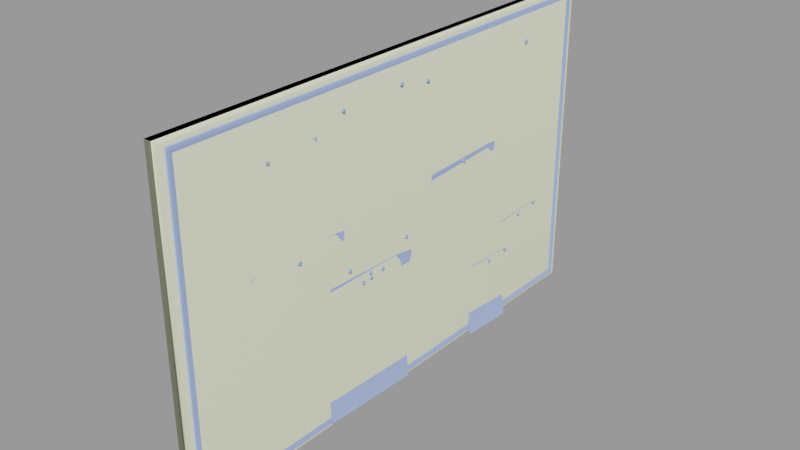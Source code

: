 # Source: memoboard.blend  (saved by Blender 2.93.21; exported with 4.5.12 LTS)
import bpy
from mathutils import Matrix  # noqa: F401  (used for matrix-valued properties, if any)

bpy.ops.wm.read_factory_settings(use_empty=True)
scene = bpy.context.scene
scene.name = 'memoboard.qc'

# ---- collections
col_memoboard = bpy.data.collections.new('memoboard'); scene.collection.children.link(col_memoboard)

# ---- materials (node trees are filled in below, after node groups)
mat_memoboard = bpy.data.materials.new('memoboard')
mat_memoboard.use_transparent_shadow = False
mat_memoboard.diffuse_color = (0.4059, 0.5273, 0.9487, 1.0)
mat_phy = bpy.data.materials.new('  phy')
mat_phy.use_transparent_shadow = False
mat_phy.diffuse_color = (0.9457, 0.9965, 0.6995, 1.0)

# ---- material node trees

# ---- meshes
me_memoboard = bpy.data.meshes.new('memoboard')
me_memoboard.from_pydata([(2.687, 20.39, -14.44), (2.687, 21.0, -14.19), (2.687, 20.55, -14.02), (2.687, 20.85, -14.61), (2.125, -39.88, -25.0), (2.5, 39.86, -24.73), (2.5, -39.61, -24.73), (2.125, 40.12, -25.0), (-2e-06, 40.12, -25.0), (2e-06, -39.88, -25.0), (2.222, -0.7784, 20.84), (2.687, -0.7425, 20.77), (2.687, -1.201, 20.93), (2.222, -1.129, 20.96), (1.688, -1.129, 20.96), (1.688, -0.7784, 20.84), (2.562, -25.16, 17.76), (2.562, -25.41, 18.37), (2.562, -25.6, 17.96), (2.562, -24.97, 18.16), (2.097, -25.52, 17.99), (2.097, -25.38, 18.29), (1.563, -25.38, 18.29), (1.563, -25.52, 17.99), (2.097, -25.05, 18.13), (2.097, -25.19, 17.83), (1.563, -25.19, 17.83), (1.563, -25.05, 18.13), (2.687, -9.296, -5.272), (2.687, -8.704, -4.978), (2.687, -9.168, -4.841), (2.687, -8.832, -5.409), (2.222, -9.225, -5.234), (2.222, -9.13, -4.911), (1.688, -9.13, -4.911), (1.688, -9.225, -5.234), (1.688, -8.775, -5.016), (2.222, -8.87, -5.339), (1.688, -8.87, -5.339), (2.222, -8.775, -5.016), (2.5, 39.17, 24.05), (2.5, -38.92, 24.05), (1.75, -37.65, 22.77), (2.5, -39.61, 24.73), (2.5, 39.86, 24.73), (2.5, 39.17, -24.05), (2.5, -38.92, -24.05), (1.75, -37.65, -22.78), (1.75, 37.9, 22.78), (1.75, 37.9, -22.77), (2.687, -7.888, -4.242), (2.687, -7.237, -4.133), (2.687, -7.64, -3.866), (2.687, -7.485, -4.509), (1.688, -7.624, -3.945), (2.222, -7.316, -4.149), (1.688, -7.316, -4.149), (2.222, -7.624, -3.945), (2.222, -0.6717, 21.16), (2.687, -1.058, 21.35), (2.687, -0.5997, 21.2), (2.222, -1.022, 21.28), (1.688, -0.6717, 21.16), (1.688, -1.022, 21.28), (1.688, -7.501, -4.43), (2.222, -7.809, -4.226), (1.688, -7.809, -4.226), (2.222, -7.501, -4.43), (2.687, -5.33, -4.673), (2.687, -4.67, -4.702), (2.687, -5.009, -4.357), (2.687, -4.991, -5.018), (1.688, -5.01, -4.438), (2.222, -4.751, -4.702), (1.688, -4.751, -4.702), (2.222, -5.01, -4.438), (2.222, -4.99, -4.937), (1.688, -4.99, -4.937), (2.109, 33.61, -20.33), (2.109, 33.5, -17.34), (2.109, 32.59, -17.38), (2.109, 32.34, -10.17), (2.109, 33.25, -10.14), (2.594, 33.15, -8.443), (2.391, 32.3, -8.42), (2.406, 23.89, -8.697), (2.109, 23.95, -10.46), (2.109, 24.23, -17.49), (2.109, 24.3, -20.66), (2.109, 32.7, -20.37), (2.484, -0.1432, 21.97), (1.938, -1.483, 21.98), (1.938, 0.05174, 20.92), (1.938, 0.7821, 0.008758), (1.938, -13.0, 21.58), (1.938, -12.14, -3.031), (1.938, 0.1568, -2.601), (2.156, 0.8724, -2.482), (2.156, -19.87, 18.96), (2.281, -33.37, 19.67), (2.063, -33.42, 18.68), (2.063, -19.93, 17.97), (1.984, -20.04, 15.81), (1.984, -33.54, 16.52), (1.984, -20.71, 2.954), (1.984, -34.21, 3.661), (1.984, -34.49, -1.675), (1.984, -20.99, -2.383), (1.984, -19.51, -2.46), (1.984, -19.23, 2.876), (1.984, -17.89, -2.545), (1.984, -17.61, 2.791), (1.984, -16.93, 15.65), (1.984, -18.56, 15.73), (2.359, -16.86, 17.72), (2.125, -18.44, 17.9), (2.469, -16.85, 18.68), (2.266, -18.36, 18.85), (2.222, -5.249, -4.673), (1.688, -5.249, -4.673), (2.687, 12.98, 5.39), (2.687, 13.64, 5.36), (2.687, 13.3, 5.705), (2.687, 13.32, 5.045), (2.687, 4.356, 19.89), (2.687, 4.957, 20.17), (2.687, 4.498, 20.32), (2.687, 4.814, 19.74), (2.222, 4.428, 19.93), (2.222, 4.534, 20.25), (1.688, 4.534, 20.25), (1.688, 4.428, 19.93), (2.222, 4.778, 19.81), (1.688, 4.778, 19.81), (2.687, -7.696, -5.142), (2.687, -7.054, -4.983), (2.687, -7.477, -4.749), (2.687, -7.273, -5.376), (1.688, -7.455, -4.826), (2.222, -7.132, -5.005), (1.688, -7.132, -5.005), (2.222, -7.455, -4.826), (2.222, -7.295, -5.299), (2.222, -7.618, -5.12), (1.688, -7.618, -5.12), (1.688, -7.295, -5.299), (2.687, -11.96, -2.339), (2.687, -11.36, -2.066), (2.687, -11.82, -1.912), (2.687, -11.5, -2.492), (2.222, -11.54, -2.42), (2.222, -11.89, -2.303), (1.688, -11.89, -2.303), (1.688, -11.54, -2.42), (2.687, 27.89, 19.47), (2.687, 28.24, 20.03), (2.687, 27.77, 19.9), (2.687, 28.36, 19.6), (2.222, 27.93, 19.54), (2.222, 27.84, 19.86), (1.688, 27.84, 19.86), (1.688, 27.93, 19.54), (1.688, 28.29, 19.64), (2.222, 28.29, 19.64), (2.687, -12.45, 20.6), (2.687, -11.85, 20.87), (2.687, -12.3, 21.02), (2.687, -11.99, 20.44), (2.222, -12.02, 20.51), (2.222, -12.37, 20.63), (1.688, -12.37, 20.63), (1.688, -12.02, 20.51), (2.687, -21.23, 2.809), (2.687, -20.62, 3.061), (2.687, -21.07, 3.23), (2.687, -20.78, 2.64), (2.222, -21.16, 2.842), (2.222, -21.04, 3.157), (1.688, -21.04, 3.157), (1.688, -21.16, 2.842), (2.222, -20.69, 3.028), (1.688, -20.69, 3.028), (2.222, -20.81, 2.713), (1.688, -20.81, 2.713), (2.687, 28.08, -9.191), (2.687, 28.69, -8.939), (2.687, 28.24, -8.77), (2.687, 28.53, -9.36), (2.222, 28.5, -9.287), (2.222, 28.15, -9.158), (1.688, 28.15, -9.158), (1.688, 28.5, -9.287), (2.687, 0.3035, -2.018), (2.687, -0.01228, -1.438), (2.687, -0.1551, -1.864), (2.687, 0.4463, -1.591), (1.688, 13.3, 5.625), (2.222, 13.56, 5.361), (1.688, 13.56, 5.361), (2.222, 13.3, 5.625), (2.39, -1.893, -3.876), (2.515, -15.4, -3.404), (2.296, -15.43, -4.394), (2.218, 0.6555, -20.01), (2.218, -2.003, -7.03), (2.218, -2.452, -19.9), (2.656, 0.469, -25.35), (2.656, -2.638, -25.24), (2.656, -16.15, -24.77), (2.218, -15.96, -19.43), (2.218, -15.51, -6.558), (2.296, -1.927, -4.866), (2.703, 1.133, -4.106), (2.593, 1.146, -5.067), (2.218, 1.105, -7.138), (2.222, 13.32, 5.125), (1.688, 13.32, 5.125), (2.222, 13.06, 5.389), (1.688, 13.06, 5.389), (2.222, 28.27, -8.843), (1.688, 28.27, -8.843), (2.222, 28.62, -8.972), (1.688, 28.62, -8.972), (2.222, 0.2676, -1.946), (2.222, -0.08305, -1.828), (1.688, -0.08305, -1.828), (1.688, 0.2676, -1.946), (2.222, 20.47, -14.41), (2.222, 20.58, -14.09), (1.688, 20.58, -14.09), (1.688, 20.47, -14.41), (2.222, 20.81, -14.54), (1.688, 20.81, -14.54), (-2e-06, 40.12, 25.0), (2.125, 40.12, 25.0), (2.222, 4.885, 20.13), (1.688, 4.885, 20.13), (2.109, -13.57, -11.67), (2.109, -24.18, -17.25), (2.109, -13.38, -17.01), (2.109, -24.3, -11.41), (2.109, -14.02, 1.201), (2.109, -24.82, 1.149), (2.25, -14.1, 3.365), (2.188, -24.89, 3.314), (2.109, -28.5, -11.88), (2.109, -28.38, -17.53), (2.109, -29.01, 0.6777), (2.188, -29.09, 2.842), (2.406, -29.12, 3.832), (2.281, -24.93, 4.304), (2.391, -14.1, 4.325), (2.594, -12.58, 4.285), (2.484, -12.5, 3.327), (2.109, -12.4, 1.258), (2.109, -11.95, -11.61), (2.109, -11.76, -16.95), (2.391, 24.24, -22.92), (2.953, 15.69, -25.47), (2.953, 24.08, -25.91), (2.391, 15.9, -22.31), (2.109, 24.62, -15.72), (2.109, 16.23, -15.28), (2.406, 16.32, -13.51), (2.391, 24.72, -13.97), (2.594, 25.57, -14.07), (2.109, 25.52, -15.77), (2.391, 25.15, -22.97), (2.953, 24.99, -25.95), (2.25, 9.199, -15.44), (2.25, 10.62, -15.38), (2.094, 10.52, -13.15), (2.25, 12.04, -15.31), (2.094, 11.94, -13.09), (2.094, 11.91, -12.3), (2.094, 10.49, -12.36), (2.094, 9.067, -12.42), (2.094, 9.101, -13.21), (2.188, -14.11, 6.025), (2.188, -12.69, 5.888), (2.031, -12.48, 8.106), (2.188, -11.28, 5.752), (2.031, -11.06, 7.97), (2.031, -10.99, 8.757), (2.031, -12.4, 8.893), (2.031, -13.82, 9.029), (2.031, -13.89, 8.242), (1.984, 8.754, -19.95), (1.984, 10.17, -19.84), (1.828, 9.996, -17.62), (1.984, 11.59, -19.73), (1.828, 11.41, -17.51), (1.828, 11.35, -16.72), (1.828, 9.934, -16.83), (1.828, 8.517, -16.94), (1.828, 8.579, -17.73), (2.078, 5.962, -19.51), (2.078, 7.377, -19.65), (1.922, 7.59, -17.43), (2.078, 8.791, -19.79), (1.922, 9.005, -17.57), (1.922, 9.08, -16.78), (1.922, 7.666, -16.65), (1.922, 6.251, -16.51), (1.922, 6.176, -17.3), (2.125, -39.88, 25.0), (2e-06, -39.88, 25.0), (2.222, 20.93, -14.22), (1.688, 20.93, -14.22), (2.509, 3.674, 21.01), (1.956, 3.6, 18.38), (1.969, 4.777, 21.3), (2.079, 26.64, 21.03), (1.902, 3.448, -4.198), (2.031, 29.18, -4.52), (2.089, 29.34, 19.59), (2.31, 29.25, 21.0), (2.222, -11.78, -1.984), (1.688, -11.78, -1.984), (2.222, 0.3743, -1.627), (1.688, 0.3743, -1.627), (2.222, -11.43, -2.102), (1.688, -11.43, -2.102), (2.222, 0.02362, -1.51), (1.688, 0.02362, -1.51), (2.222, 28.2, 19.96), (1.688, 28.2, 19.96), (2.222, -12.27, 20.95), (1.688, -12.27, 20.95), (2.022, 21.65, -13.29), (2.058, 21.48, -8.431), (2.059, 20.0, -8.483), (2.147, 19.59, 3.224), (2.145, 21.07, 3.276), (2.651, 20.9, 6.036), (2.449, 19.52, 6.07), (2.479, 5.851, 5.621), (2.161, 5.951, 2.748), (2.076, 6.417, -8.675), (2.037, 6.53, -13.82), (2.023, 20.17, -13.34), (2.222, -11.92, 20.83), (1.688, -11.92, 20.83)], [], [(0, 1, 2), (0, 3, 1), (4, 5, 6), (4, 7, 5), (8, 7, 4), (8, 4, 9), (10, 11, 12), (10, 12, 13), (14, 10, 13), (14, 15, 10), (16, 17, 18), (16, 19, 17), (20, 18, 17), (20, 17, 21), (22, 20, 21), (22, 23, 20), (24, 19, 16), (24, 16, 25), (26, 24, 25), (26, 27, 24), (28, 29, 30), (28, 31, 29), (32, 28, 30), (32, 30, 33), (34, 32, 33), (34, 35, 32), (36, 37, 38), (36, 39, 37), (37, 39, 29), (37, 29, 31), (40, 41, 42), (6, 41, 43), (43, 41, 40), (43, 40, 44), (44, 40, 45), (44, 45, 5), (5, 45, 46), (5, 46, 6), (6, 46, 41), (41, 46, 47), (41, 47, 42), (47, 48, 42), (40, 42, 48), (45, 40, 48), (45, 48, 49), (46, 45, 49), (46, 49, 47), (47, 49, 48), (38, 32, 35), (38, 37, 32), (37, 28, 32), (37, 31, 28), (50, 51, 52), (50, 53, 51), (54, 55, 56), (54, 57, 55), (55, 57, 52), (55, 52, 51), (58, 59, 60), (58, 61, 59), (62, 61, 58), (62, 63, 61), (64, 65, 66), (64, 67, 65), (67, 50, 65), (67, 53, 50), (68, 69, 70), (68, 71, 69), (72, 73, 74), (72, 75, 73), (73, 75, 70), (73, 70, 69), (10, 60, 11), (10, 58, 60), (15, 58, 10), (15, 62, 58), (74, 76, 77), (74, 73, 76), (76, 73, 69), (76, 69, 71), (78, 79, 80), (81, 80, 79), (81, 79, 82), (81, 82, 83), (81, 83, 84), (81, 84, 85), (81, 85, 86), (81, 86, 87), (81, 87, 80), (80, 87, 88), (80, 88, 89), (78, 80, 89), (90, 91, 92), (93, 92, 91), (93, 91, 94), (93, 94, 95), (93, 95, 96), (97, 93, 96), (98, 99, 100), (98, 100, 101), (100, 102, 101), (100, 103, 102), (104, 102, 103), (104, 103, 105), (106, 104, 105), (106, 107, 104), (108, 104, 107), (108, 109, 104), (110, 109, 108), (110, 111, 109), (112, 109, 111), (112, 113, 109), (113, 112, 114), (113, 114, 115), (116, 115, 114), (116, 117, 115), (115, 117, 98), (115, 98, 101), (101, 113, 115), (101, 102, 113), (113, 102, 104), (113, 104, 109), (24, 17, 19), (24, 21, 17), (27, 21, 24), (27, 22, 21), (77, 118, 119), (77, 76, 118), (76, 68, 118), (76, 71, 68), (120, 121, 122), (120, 123, 121), (124, 125, 126), (124, 127, 125), (128, 124, 126), (128, 126, 129), (130, 128, 129), (130, 131, 128), (132, 127, 124), (132, 124, 128), (131, 132, 128), (131, 133, 132), (134, 135, 136), (134, 137, 135), (138, 139, 140), (138, 141, 139), (139, 141, 136), (139, 136, 135), (20, 16, 18), (20, 25, 16), (23, 25, 20), (23, 26, 25), (142, 137, 134), (142, 134, 143), (144, 142, 143), (144, 145, 142), (12, 60, 59), (12, 11, 60), (146, 147, 148), (146, 149, 147), (150, 149, 146), (150, 146, 151), (152, 150, 151), (152, 153, 150), (154, 155, 156), (154, 157, 155), (158, 154, 156), (158, 156, 159), (160, 158, 159), (160, 161, 158), (162, 158, 161), (162, 163, 158), (163, 154, 158), (163, 157, 154), (164, 165, 166), (164, 167, 165), (168, 167, 164), (168, 164, 169), (170, 168, 169), (170, 171, 168), (172, 173, 174), (172, 175, 173), (176, 172, 174), (176, 174, 177), (178, 176, 177), (178, 179, 176), (177, 174, 173), (177, 173, 180), (181, 177, 180), (181, 178, 177), (180, 173, 175), (180, 175, 182), (183, 180, 182), (183, 181, 180), (182, 175, 172), (182, 172, 176), (179, 182, 176), (179, 183, 182), (184, 185, 186), (184, 187, 185), (188, 187, 184), (188, 184, 189), (190, 188, 189), (190, 191, 188), (192, 193, 194), (192, 195, 193), (65, 50, 52), (65, 52, 57), (54, 65, 57), (54, 66, 65), (196, 197, 198), (196, 199, 197), (197, 199, 122), (197, 122, 121), (200, 201, 202), (203, 204, 205), (206, 203, 205), (206, 205, 207), (208, 207, 205), (208, 205, 209), (205, 210, 209), (205, 204, 210), (202, 210, 204), (202, 204, 211), (200, 202, 211), (212, 200, 211), (212, 211, 213), (213, 211, 204), (213, 204, 214), (203, 214, 204), (198, 215, 216), (198, 197, 215), (215, 197, 121), (215, 121, 123), (39, 30, 29), (39, 33, 30), (36, 33, 39), (36, 34, 33), (216, 217, 218), (216, 215, 217), (215, 120, 217), (215, 123, 120), (13, 12, 59), (13, 59, 61), (63, 13, 61), (63, 14, 13), (67, 51, 53), (67, 55, 51), (64, 55, 67), (64, 56, 55), (189, 184, 186), (189, 186, 219), (220, 189, 219), (220, 190, 189), (188, 185, 187), (188, 221, 185), (191, 221, 188), (191, 222, 221), (75, 68, 70), (75, 118, 68), (72, 118, 75), (72, 119, 118), (223, 192, 194), (223, 194, 224), (225, 223, 224), (225, 226, 223), (227, 0, 2), (227, 2, 228), (229, 227, 228), (229, 230, 227), (231, 3, 0), (231, 0, 227), (230, 231, 227), (230, 232, 231), (233, 7, 8), (233, 234, 7), (7, 234, 44), (7, 44, 5), (235, 126, 125), (235, 129, 126), (236, 129, 235), (236, 130, 129), (237, 238, 239), (237, 240, 238), (241, 240, 237), (241, 242, 240), (242, 241, 243), (242, 243, 244), (238, 245, 246), (238, 240, 245), (240, 247, 245), (240, 242, 247), (248, 247, 242), (248, 242, 244), (244, 249, 248), (244, 250, 249), (251, 250, 244), (251, 244, 243), (252, 251, 243), (252, 243, 253), (241, 253, 243), (241, 254, 253), (241, 255, 254), (241, 237, 255), (256, 255, 237), (256, 237, 239), (257, 258, 259), (257, 260, 258), (261, 260, 257), (261, 262, 260), (261, 263, 262), (261, 264, 263), (261, 265, 264), (261, 266, 265), (261, 267, 266), (261, 257, 267), (268, 267, 257), (268, 257, 259), (269, 270, 271), (272, 271, 270), (272, 273, 271), (274, 271, 273), (274, 275, 271), (276, 271, 275), (276, 277, 271), (269, 271, 277), (278, 279, 280), (281, 280, 279), (281, 282, 280), (283, 280, 282), (283, 284, 280), (285, 280, 284), (285, 286, 280), (278, 280, 286), (287, 288, 289), (290, 289, 288), (290, 291, 289), (292, 289, 291), (292, 293, 289), (294, 289, 293), (294, 295, 289), (287, 289, 295), (296, 297, 298), (299, 298, 297), (299, 300, 298), (301, 298, 300), (301, 302, 298), (303, 298, 302), (303, 304, 298), (296, 298, 304), (305, 6, 43), (305, 4, 6), (9, 4, 305), (9, 305, 306), (132, 125, 127), (132, 235, 125), (133, 235, 132), (133, 236, 235), (234, 43, 44), (234, 305, 43), (306, 305, 234), (306, 234, 233), (141, 134, 136), (141, 143, 134), (138, 143, 141), (138, 144, 143), (231, 1, 3), (231, 307, 1), (232, 307, 231), (232, 308, 307), (142, 135, 137), (142, 139, 135), (145, 139, 142), (145, 140, 139), (307, 2, 1), (307, 228, 2), (308, 228, 307), (308, 229, 228), (309, 310, 311), (312, 311, 310), (312, 310, 313), (312, 313, 314), (312, 314, 315), (316, 312, 315), (317, 146, 148), (317, 151, 146), (318, 151, 317), (318, 152, 151), (223, 195, 192), (223, 319, 195), (226, 319, 223), (226, 320, 319), (321, 148, 147), (321, 317, 148), (322, 317, 321), (322, 318, 317), (319, 193, 195), (319, 323, 193), (320, 323, 319), (320, 324, 323), (150, 147, 149), (150, 321, 147), (153, 321, 150), (153, 322, 321), (323, 194, 193), (323, 224, 194), (324, 224, 323), (324, 225, 224), (325, 156, 155), (325, 159, 156), (326, 159, 325), (326, 160, 159), (221, 186, 185), (221, 219, 186), (222, 219, 221), (222, 220, 219), (163, 155, 157), (163, 325, 155), (162, 325, 163), (162, 326, 325), (199, 120, 122), (199, 217, 120), (196, 217, 199), (196, 218, 217), (327, 164, 166), (327, 169, 164), (328, 169, 327), (328, 170, 169), (329, 330, 331), (332, 331, 330), (332, 330, 333), (332, 333, 334), (332, 334, 335), (332, 335, 336), (332, 336, 337), (332, 337, 338), (332, 338, 331), (331, 338, 339), (331, 339, 340), (329, 331, 340), (168, 165, 167), (168, 341, 165), (171, 341, 168), (171, 342, 341), (341, 166, 165), (341, 327, 166), (342, 327, 341), (342, 328, 327)])
me_memoboard.polygons.foreach_set('use_smooth', [True] * 448)
_k = set([(0, 2), (0, 3), (0, 227), (1, 2), (1, 3), (1, 307), (2, 228), (3, 231), (4, 6), (4, 8), (4, 9), (5, 6), (5, 7), (5, 44), (6, 43), (7, 8), (7, 233), (9, 305), (10, 11), (10, 15), (11, 12), (11, 60), (12, 13), (12, 59), (13, 14), (16, 18), (16, 19), (16, 25), (17, 18), (17, 19), (17, 21), (18, 20), (19, 24), (20, 23), (21, 22), (24, 27), (25, 26), (28, 30), (28, 31), (28, 32), (29, 30), (29, 31), (29, 39), (30, 33), (31, 37), (32, 35), (32, 38), (33, 34), (36, 37), (36, 39), (37, 38), (43, 44), (43, 305), (44, 234), (50, 52), (50, 53), (50, 65), (51, 52), (51, 53), (51, 55), (52, 57), (53, 67), (54, 55), (54, 57), (55, 56), (58, 60), (58, 62), (59, 60), (59, 61), (61, 63), (64, 65), (64, 67), (65, 66), (68, 70), (68, 71), (68, 118), (69, 70), (69, 71), (69, 73), (70, 75), (71, 76), (72, 73), (72, 75), (73, 74), (74, 76), (76, 77), (77, 118), (118, 119), (120, 122), (120, 123), (120, 217), (121, 122), (121, 123), (121, 197), (122, 199), (123, 215), (124, 126), (124, 127), (124, 128), (125, 126), (125, 127), (125, 235), (126, 129), (127, 132), (128, 131), (129, 130), (132, 133), (134, 136), (134, 137), (134, 143), (135, 136), (135, 137), (135, 139), (136, 141), (137, 142), (138, 139), (138, 141), (139, 140), (142, 145), (143, 144), (146, 148), (146, 149), (146, 151), (147, 148), (147, 149), (147, 321), (148, 317), (149, 150), (150, 153), (151, 152), (154, 156), (154, 157), (154, 158), (155, 156), (155, 157), (155, 325), (156, 159), (157, 163), (158, 161), (158, 162), (159, 160), (162, 163), (164, 166), (164, 167), (164, 169), (165, 166), (165, 167), (165, 341), (166, 327), (167, 168), (168, 171), (169, 170), (172, 174), (172, 175), (172, 176), (173, 174), (173, 175), (173, 180), (174, 177), (175, 182), (176, 179), (177, 178), (180, 181), (182, 183), (184, 186), (184, 187), (184, 189), (185, 186), (185, 187), (185, 221), (186, 219), (187, 188), (188, 191), (189, 190), (192, 194), (192, 195), (192, 223), (193, 194), (193, 195), (193, 323), (194, 224), (195, 319), (196, 197), (196, 199), (197, 198), (198, 215), (215, 216), (216, 217), (217, 218), (219, 220), (221, 222), (223, 226), (224, 225), (227, 230), (228, 229), (231, 232), (233, 234), (234, 306), (235, 236), (305, 306), (307, 308), (317, 318), (319, 320), (321, 322), (323, 324), (325, 326), (327, 328), (341, 342)])
me_memoboard.attributes.new('sharp_edge', 'BOOLEAN', 'EDGE').data.foreach_set('value', [ (min(e.vertices), max(e.vertices)) in _k for e in me_memoboard.edges])
_uv = me_memoboard.uv_layers.new(name='UVMap')
_uv.uv.foreach_set('vector', [0.02266, 0.6241, 0.02341, 0.623, 0.02366, 0.6242, 0.02266, 0.6241, 0.02109, 0.6219, 0.02341, 0.623, 0.03853, 0.03523, 0.9498, 0.04101, 0.04242, 0.03963, 0.03853, 0.03523, 0.9537, 0.03661, 0.9498, 0.04101, 0.9537, 0.0123, 0.9537, 0.03661, 0.03853, 0.03523, 0.9537, 0.0123, 0.03853, 0.03523, 0.03856, 0.01092, 0.02011, 0.6265, 0.02109, 0.6219, 0.02266, 0.6241, 0.02011, 0.6265, 0.02266, 0.6241, 0.02313, 0.6264, 0.02573, 0.6314, 0.02011, 0.6265, 0.02313, 0.6264, 0.02573, 0.6314, 0.02162, 0.6325, 0.02011, 0.6265, 0.02109, 0.6219, 0.02366, 0.6242, 0.02266, 0.6241, 0.02109, 0.6219, 0.02341, 0.623, 0.02366, 0.6242, 0.02313, 0.6264, 0.02266, 0.6241, 0.02366, 0.6242, 0.02313, 0.6264, 0.02366, 0.6242, 0.02505, 0.6254, 0.02978, 0.6295, 0.02313, 0.6264, 0.02505, 0.6254, 0.02978, 0.6295, 0.02573, 0.6314, 0.02313, 0.6264, 0.02582, 0.6231, 0.02341, 0.623, 0.02109, 0.6219, 0.02582, 0.6231, 0.02109, 0.6219, 0.02558, 0.6203, 0.03171, 0.6211, 0.02582, 0.6231, 0.02558, 0.6203, 0.03171, 0.6211, 0.03122, 0.6249, 0.02582, 0.6231, 0.02266, 0.6241, 0.02341, 0.623, 0.02366, 0.6242, 0.02266, 0.6241, 0.02109, 0.6219, 0.02341, 0.623, 0.02313, 0.6264, 0.02266, 0.6241, 0.02366, 0.6242, 0.02313, 0.6264, 0.02366, 0.6242, 0.02505, 0.6254, 0.02978, 0.6295, 0.02313, 0.6264, 0.02505, 0.6254, 0.02978, 0.6295, 0.02573, 0.6314, 0.02313, 0.6264, 0.03122, 0.6249, 0.02558, 0.6203, 0.03171, 0.6211, 0.03122, 0.6249, 0.02582, 0.6231, 0.02558, 0.6203, 0.02558, 0.6203, 0.02582, 0.6231, 0.02341, 0.623, 0.02558, 0.6203, 0.02341, 0.623, 0.02109, 0.6219, 0.9421, 0.5992, 0.05025, 0.6007, 0.06569, 0.5847, 0.04242, 0.03963, 0.05025, 0.6007, 0.04242, 0.6086, 0.04242, 0.6086, 0.05025, 0.6007, 0.9421, 0.5992, 0.04242, 0.6086, 0.9421, 0.5992, 0.9499, 0.607, 0.9499, 0.607, 0.9421, 0.5992, 0.942, 0.04882, 0.9499, 0.607, 0.942, 0.04882, 0.9498, 0.04101, 0.9498, 0.04101, 0.942, 0.04882, 0.05025, 0.04751, 0.9498, 0.04101, 0.05025, 0.04751, 0.04242, 0.03963, 0.04242, 0.03963, 0.05025, 0.04751, 0.05025, 0.6007, 0.05025, 0.6007, 0.05025, 0.04751, 0.06569, 0.06359, 0.05025, 0.6007, 0.06569, 0.06359, 0.06569, 0.5847, 0.06569, 0.06359, 0.9266, 0.5832, 0.06569, 0.5847, 0.9421, 0.5992, 0.06569, 0.5847, 0.9266, 0.5832, 0.942, 0.04882, 0.9421, 0.5992, 0.9266, 0.5832, 0.942, 0.04882, 0.9266, 0.5832, 0.9265, 0.06478, 0.05025, 0.04751, 0.942, 0.04882, 0.9265, 0.06478, 0.05025, 0.04751, 0.9265, 0.06478, 0.06569, 0.06359, 0.06569, 0.06359, 0.9265, 0.06478, 0.9266, 0.5832, 0.02162, 0.6325, 0.02313, 0.6264, 0.02573, 0.6314, 0.02162, 0.6325, 0.02011, 0.6265, 0.02313, 0.6264, 0.02011, 0.6265, 0.02266, 0.6241, 0.02313, 0.6264, 0.02011, 0.6265, 0.02109, 0.6219, 0.02266, 0.6241, 0.02266, 0.6241, 0.02341, 0.623, 0.02366, 0.6242, 0.02266, 0.6241, 0.02109, 0.6219, 0.02341, 0.623, 0.02978, 0.6295, 0.02582, 0.6231, 0.03122, 0.6249, 0.02978, 0.6295, 0.02505, 0.6254, 0.02582, 0.6231, 0.02582, 0.6231, 0.02505, 0.6254, 0.02366, 0.6242, 0.02582, 0.6231, 0.02366, 0.6242, 0.02341, 0.623, 0.02582, 0.6231, 0.02366, 0.6242, 0.02341, 0.623, 0.02582, 0.6231, 0.02505, 0.6254, 0.02366, 0.6242, 0.03122, 0.6249, 0.02505, 0.6254, 0.02582, 0.6231, 0.03122, 0.6249, 0.02978, 0.6295, 0.02505, 0.6254, 0.02162, 0.6325, 0.02313, 0.6264, 0.02573, 0.6314, 0.02162, 0.6325, 0.02011, 0.6265, 0.02313, 0.6264, 0.02011, 0.6265, 0.02266, 0.6241, 0.02313, 0.6264, 0.02011, 0.6265, 0.02109, 0.6219, 0.02266, 0.6241, 0.02266, 0.6241, 0.02341, 0.623, 0.02366, 0.6242, 0.02266, 0.6241, 0.02109, 0.6219, 0.02341, 0.623, 0.02978, 0.6295, 0.02582, 0.6231, 0.03122, 0.6249, 0.02978, 0.6295, 0.02505, 0.6254, 0.02582, 0.6231, 0.02582, 0.6231, 0.02505, 0.6254, 0.02366, 0.6242, 0.02582, 0.6231, 0.02366, 0.6242, 0.02341, 0.623, 0.02558, 0.6203, 0.02341, 0.623, 0.02109, 0.6219, 0.02558, 0.6203, 0.02582, 0.6231, 0.02341, 0.623, 0.03171, 0.6211, 0.02582, 0.6231, 0.02558, 0.6203, 0.03171, 0.6211, 0.03122, 0.6249, 0.02582, 0.6231, 0.03122, 0.6249, 0.02558, 0.6203, 0.03171, 0.6211, 0.03122, 0.6249, 0.02582, 0.6231, 0.02558, 0.6203, 0.02558, 0.6203, 0.02582, 0.6231, 0.02341, 0.623, 0.02558, 0.6203, 0.02341, 0.623, 0.02109, 0.6219, 0.3333, 0.1448, 0.3341, 0.1912, 0.3201, 0.1915, 0.322, 0.3032, 0.3201, 0.1915, 0.3341, 0.1912, 0.322, 0.3032, 0.3341, 0.1912, 0.336, 0.3029, 0.322, 0.3032, 0.336, 0.3029, 0.3361, 0.3302, 0.322, 0.3032, 0.3361, 0.3302, 0.3227, 0.3307, 0.322, 0.3032, 0.3227, 0.3307, 0.1929, 0.3334, 0.322, 0.3032, 0.1929, 0.3334, 0.1924, 0.3056, 0.322, 0.3032, 0.1924, 0.3056, 0.1911, 0.1966, 0.322, 0.3032, 0.1911, 0.1966, 0.3201, 0.1915, 0.3201, 0.1915, 0.1911, 0.1966, 0.1896, 0.1475, 0.3201, 0.1915, 0.1896, 0.1475, 0.3192, 0.1451, 0.3333, 0.1448, 0.3201, 0.1915, 0.3192, 0.1451, 0.6141, 0.9886, 0.5974, 0.9886, 0.6141, 0.9761, 0.6141, 0.7398, 0.6141, 0.9761, 0.5974, 0.9886, 0.6141, 0.7398, 0.5974, 0.9886, 0.4692, 0.9886, 0.6141, 0.7398, 0.4692, 0.9886, 0.4692, 0.7106, 0.6141, 0.7398, 0.4692, 0.7106, 0.6061, 0.7106, 0.6141, 0.7106, 0.6141, 0.7398, 0.6061, 0.7106, 0.2023, 0.9821, 0.03763, 0.9824, 0.03763, 0.9702, 0.2023, 0.9821, 0.03763, 0.9702, 0.2023, 0.9699, 0.03763, 0.9702, 0.2023, 0.9435, 0.2023, 0.9699, 0.03763, 0.9702, 0.03763, 0.9437, 0.2023, 0.9435, 0.2023, 0.7861, 0.2023, 0.9435, 0.03763, 0.9437, 0.2023, 0.7861, 0.03763, 0.9437, 0.03764, 0.7864, 0.03765, 0.7211, 0.2023, 0.7861, 0.03764, 0.7864, 0.03765, 0.7211, 0.2023, 0.7208, 0.2023, 0.7861, 0.2204, 0.7208, 0.2023, 0.7861, 0.2023, 0.7208, 0.2204, 0.7208, 0.2204, 0.7861, 0.2023, 0.7861, 0.2402, 0.7207, 0.2204, 0.7861, 0.2204, 0.7208, 0.2402, 0.7207, 0.2402, 0.786, 0.2204, 0.7861, 0.2402, 0.9434, 0.2204, 0.7861, 0.2402, 0.786, 0.2402, 0.9434, 0.2204, 0.9434, 0.2204, 0.7861, 0.2204, 0.9434, 0.2402, 0.9434, 0.2399, 0.969, 0.2204, 0.9434, 0.2399, 0.969, 0.2203, 0.97, 0.2394, 0.9808, 0.2203, 0.97, 0.2399, 0.969, 0.2394, 0.9808, 0.2208, 0.9818, 0.2203, 0.97, 0.2203, 0.97, 0.2208, 0.9818, 0.2023, 0.9821, 0.2203, 0.97, 0.2023, 0.9821, 0.2023, 0.9699, 0.2023, 0.9699, 0.2204, 0.9434, 0.2203, 0.97, 0.2023, 0.9699, 0.2023, 0.9435, 0.2204, 0.9434, 0.2204, 0.9434, 0.2023, 0.9435, 0.2023, 0.7861, 0.2204, 0.9434, 0.2023, 0.7861, 0.2204, 0.7861, 0.02582, 0.6231, 0.02366, 0.6242, 0.02341, 0.623, 0.02582, 0.6231, 0.02505, 0.6254, 0.02366, 0.6242, 0.03122, 0.6249, 0.02505, 0.6254, 0.02582, 0.6231, 0.03122, 0.6249, 0.02978, 0.6295, 0.02505, 0.6254, 0.02162, 0.6325, 0.02313, 0.6264, 0.02573, 0.6314, 0.02162, 0.6325, 0.02011, 0.6265, 0.02313, 0.6264, 0.02011, 0.6265, 0.02266, 0.6241, 0.02313, 0.6264, 0.02011, 0.6265, 0.02109, 0.6219, 0.02266, 0.6241, 0.02266, 0.6241, 0.02341, 0.623, 0.02366, 0.6242, 0.02266, 0.6241, 0.02109, 0.6219, 0.02341, 0.623, 0.02266, 0.6241, 0.02341, 0.623, 0.02366, 0.6242, 0.02266, 0.6241, 0.02109, 0.6219, 0.02341, 0.623, 0.02313, 0.6264, 0.02266, 0.6241, 0.02366, 0.6242, 0.02313, 0.6264, 0.02366, 0.6242, 0.02505, 0.6254, 0.02978, 0.6295, 0.02313, 0.6264, 0.02505, 0.6254, 0.02978, 0.6295, 0.02573, 0.6314, 0.02313, 0.6264, 0.02011, 0.6265, 0.02109, 0.6219, 0.02266, 0.6241, 0.02011, 0.6265, 0.02266, 0.6241, 0.02313, 0.6264, 0.02573, 0.6314, 0.02011, 0.6265, 0.02313, 0.6264, 0.02573, 0.6314, 0.02162, 0.6325, 0.02011, 0.6265, 0.02266, 0.6241, 0.02341, 0.623, 0.02366, 0.6242, 0.02266, 0.6241, 0.02109, 0.6219, 0.02341, 0.623, 0.02978, 0.6295, 0.02582, 0.6231, 0.03122, 0.6249, 0.02978, 0.6295, 0.02505, 0.6254, 0.02582, 0.6231, 0.02582, 0.6231, 0.02505, 0.6254, 0.02366, 0.6242, 0.02582, 0.6231, 0.02366, 0.6242, 0.02341, 0.623, 0.02313, 0.6264, 0.02109, 0.6219, 0.02266, 0.6241, 0.02313, 0.6264, 0.02011, 0.6265, 0.02109, 0.6219, 0.02573, 0.6314, 0.02011, 0.6265, 0.02313, 0.6264, 0.02573, 0.6314, 0.02162, 0.6325, 0.02011, 0.6265, 0.02011, 0.6265, 0.02109, 0.6219, 0.02266, 0.6241, 0.02011, 0.6265, 0.02266, 0.6241, 0.02313, 0.6264, 0.02573, 0.6314, 0.02011, 0.6265, 0.02313, 0.6264, 0.02573, 0.6314, 0.02162, 0.6325, 0.02011, 0.6265, 0.02266, 0.6241, 0.02341, 0.623, 0.02366, 0.6242, 0.02266, 0.6241, 0.02109, 0.6219, 0.02341, 0.623, 0.02266, 0.6241, 0.02341, 0.623, 0.02366, 0.6242, 0.02266, 0.6241, 0.02109, 0.6219, 0.02341, 0.623, 0.02011, 0.6265, 0.02109, 0.6219, 0.02266, 0.6241, 0.02011, 0.6265, 0.02266, 0.6241, 0.02313, 0.6264, 0.02573, 0.6314, 0.02011, 0.6265, 0.02313, 0.6264, 0.02573, 0.6314, 0.02162, 0.6325, 0.02011, 0.6265, 0.02266, 0.6241, 0.02341, 0.623, 0.02366, 0.6242, 0.02266, 0.6241, 0.02109, 0.6219, 0.02341, 0.623, 0.02313, 0.6264, 0.02266, 0.6241, 0.02366, 0.6242, 0.02313, 0.6264, 0.02366, 0.6242, 0.02505, 0.6254, 0.02978, 0.6295, 0.02313, 0.6264, 0.02505, 0.6254, 0.02978, 0.6295, 0.02573, 0.6314, 0.02313, 0.6264, 0.02162, 0.6325, 0.02313, 0.6264, 0.02573, 0.6314, 0.02162, 0.6325, 0.02011, 0.6265, 0.02313, 0.6264, 0.02011, 0.6265, 0.02266, 0.6241, 0.02313, 0.6264, 0.02011, 0.6265, 0.02109, 0.6219, 0.02266, 0.6241, 0.02266, 0.6241, 0.02341, 0.623, 0.02366, 0.6242, 0.02266, 0.6241, 0.02109, 0.6219, 0.02341, 0.623, 0.02011, 0.6265, 0.02109, 0.6219, 0.02266, 0.6241, 0.02011, 0.6265, 0.02266, 0.6241, 0.02313, 0.6264, 0.02573, 0.6314, 0.02011, 0.6265, 0.02313, 0.6264, 0.02573, 0.6314, 0.02162, 0.6325, 0.02011, 0.6265, 0.02266, 0.6241, 0.02341, 0.623, 0.02366, 0.6242, 0.02266, 0.6241, 0.02109, 0.6219, 0.02341, 0.623, 0.02313, 0.6264, 0.02266, 0.6241, 0.02366, 0.6242, 0.02313, 0.6264, 0.02366, 0.6242, 0.02505, 0.6254, 0.02978, 0.6295, 0.02313, 0.6264, 0.02505, 0.6254, 0.02978, 0.6295, 0.02573, 0.6314, 0.02313, 0.6264, 0.02505, 0.6254, 0.02366, 0.6242, 0.02341, 0.623, 0.02505, 0.6254, 0.02341, 0.623, 0.02582, 0.6231, 0.03122, 0.6249, 0.02505, 0.6254, 0.02582, 0.6231, 0.03122, 0.6249, 0.02978, 0.6295, 0.02505, 0.6254, 0.02582, 0.6231, 0.02341, 0.623, 0.02109, 0.6219, 0.02582, 0.6231, 0.02109, 0.6219, 0.02558, 0.6203, 0.03171, 0.6211, 0.02582, 0.6231, 0.02558, 0.6203, 0.03171, 0.6211, 0.03122, 0.6249, 0.02582, 0.6231, 0.02011, 0.6265, 0.02109, 0.6219, 0.02266, 0.6241, 0.02011, 0.6265, 0.02266, 0.6241, 0.02313, 0.6264, 0.02573, 0.6314, 0.02011, 0.6265, 0.02313, 0.6264, 0.02573, 0.6314, 0.02162, 0.6325, 0.02011, 0.6265, 0.02266, 0.6241, 0.02341, 0.623, 0.02366, 0.6242, 0.02266, 0.6241, 0.02109, 0.6219, 0.02341, 0.623, 0.02011, 0.6265, 0.02109, 0.6219, 0.02266, 0.6241, 0.02011, 0.6265, 0.02266, 0.6241, 0.02313, 0.6264, 0.02573, 0.6314, 0.02011, 0.6265, 0.02313, 0.6264, 0.02573, 0.6314, 0.02162, 0.6325, 0.02011, 0.6265, 0.02109, 0.6219, 0.02366, 0.6242, 0.02266, 0.6241, 0.02109, 0.6219, 0.02341, 0.623, 0.02366, 0.6242, 0.02313, 0.6264, 0.02266, 0.6241, 0.02366, 0.6242, 0.02313, 0.6264, 0.02366, 0.6242, 0.02505, 0.6254, 0.02978, 0.6295, 0.02313, 0.6264, 0.02505, 0.6254, 0.02978, 0.6295, 0.02573, 0.6314, 0.02313, 0.6264, 0.02978, 0.6295, 0.02582, 0.6231, 0.03122, 0.6249, 0.02978, 0.6295, 0.02505, 0.6254, 0.02582, 0.6231, 0.02582, 0.6231, 0.02505, 0.6254, 0.02366, 0.6242, 0.02582, 0.6231, 0.02366, 0.6242, 0.02341, 0.623, 0.4651, 0.2608, 0.3381, 0.2611, 0.3381, 0.2517, 0.4944, 0.1096, 0.4652, 0.231, 0.4652, 0.1097, 0.4944, 0.05925, 0.4944, 0.1096, 0.4652, 0.1097, 0.4944, 0.05925, 0.4652, 0.1097, 0.4652, 0.0593, 0.3381, 0.05953, 0.4652, 0.0593, 0.4652, 0.1097, 0.3381, 0.05953, 0.4652, 0.1097, 0.3381, 0.1099, 0.4652, 0.1097, 0.3381, 0.2313, 0.3381, 0.1099, 0.4652, 0.1097, 0.4652, 0.231, 0.3381, 0.2313, 0.3381, 0.2517, 0.3381, 0.2313, 0.4652, 0.231, 0.3381, 0.2517, 0.4652, 0.231, 0.4651, 0.2515, 0.4651, 0.2608, 0.3381, 0.2517, 0.4651, 0.2515, 0.4938, 0.2599, 0.4651, 0.2608, 0.4651, 0.2515, 0.4938, 0.2599, 0.4651, 0.2515, 0.4942, 0.2508, 0.4942, 0.2508, 0.4651, 0.2515, 0.4652, 0.231, 0.4942, 0.2508, 0.4652, 0.231, 0.4944, 0.231, 0.4944, 0.1096, 0.4944, 0.231, 0.4652, 0.231, 0.03122, 0.6249, 0.02558, 0.6203, 0.03171, 0.6211, 0.03122, 0.6249, 0.02582, 0.6231, 0.02558, 0.6203, 0.02558, 0.6203, 0.02582, 0.6231, 0.02341, 0.623, 0.02558, 0.6203, 0.02341, 0.623, 0.02109, 0.6219, 0.02582, 0.6231, 0.02366, 0.6242, 0.02341, 0.623, 0.02582, 0.6231, 0.02505, 0.6254, 0.02366, 0.6242, 0.03122, 0.6249, 0.02505, 0.6254, 0.02582, 0.6231, 0.03122, 0.6249, 0.02978, 0.6295, 0.02505, 0.6254, 0.02162, 0.6325, 0.02313, 0.6264, 0.02573, 0.6314, 0.02162, 0.6325, 0.02011, 0.6265, 0.02313, 0.6264, 0.02011, 0.6265, 0.02266, 0.6241, 0.02313, 0.6264, 0.02011, 0.6265, 0.02109, 0.6219, 0.02266, 0.6241, 0.02313, 0.6264, 0.02266, 0.6241, 0.02366, 0.6242, 0.02313, 0.6264, 0.02366, 0.6242, 0.02505, 0.6254, 0.02978, 0.6295, 0.02313, 0.6264, 0.02505, 0.6254, 0.02978, 0.6295, 0.02573, 0.6314, 0.02313, 0.6264, 0.02558, 0.6203, 0.02341, 0.623, 0.02109, 0.6219, 0.02558, 0.6203, 0.02582, 0.6231, 0.02341, 0.623, 0.03171, 0.6211, 0.02582, 0.6231, 0.02558, 0.6203, 0.03171, 0.6211, 0.03122, 0.6249, 0.02582, 0.6231, 0.02313, 0.6264, 0.02266, 0.6241, 0.02366, 0.6242, 0.02313, 0.6264, 0.02366, 0.6242, 0.02505, 0.6254, 0.02978, 0.6295, 0.02313, 0.6264, 0.02505, 0.6254, 0.02978, 0.6295, 0.02573, 0.6314, 0.02313, 0.6264, 0.02558, 0.6203, 0.02341, 0.623, 0.02109, 0.6219, 0.02558, 0.6203, 0.02582, 0.6231, 0.02341, 0.623, 0.03171, 0.6211, 0.02582, 0.6231, 0.02558, 0.6203, 0.03171, 0.6211, 0.03122, 0.6249, 0.02582, 0.6231, 0.02505, 0.6254, 0.02266, 0.6241, 0.02366, 0.6242, 0.02505, 0.6254, 0.02313, 0.6264, 0.02266, 0.6241, 0.02978, 0.6295, 0.02313, 0.6264, 0.02505, 0.6254, 0.02978, 0.6295, 0.02573, 0.6314, 0.02313, 0.6264, 0.02011, 0.6265, 0.02109, 0.6219, 0.02266, 0.6241, 0.02011, 0.6265, 0.02266, 0.6241, 0.02313, 0.6264, 0.02573, 0.6314, 0.02011, 0.6265, 0.02313, 0.6264, 0.02573, 0.6314, 0.02162, 0.6325, 0.02011, 0.6265, 0.02313, 0.6264, 0.02266, 0.6241, 0.02366, 0.6242, 0.02313, 0.6264, 0.02366, 0.6242, 0.02505, 0.6254, 0.02978, 0.6295, 0.02313, 0.6264, 0.02505, 0.6254, 0.02978, 0.6295, 0.02573, 0.6314, 0.02313, 0.6264, 0.02011, 0.6265, 0.02109, 0.6219, 0.02266, 0.6241, 0.02011, 0.6265, 0.02266, 0.6241, 0.02313, 0.6264, 0.02573, 0.6314, 0.02011, 0.6265, 0.02313, 0.6264, 0.02573, 0.6314, 0.02162, 0.6325, 0.02011, 0.6265, 0.9782, 0.6114, 0.9537, 0.03661, 0.9781, 0.03661, 0.9782, 0.6114, 0.9538, 0.6114, 0.9537, 0.03661, 0.9537, 0.03661, 0.9538, 0.6114, 0.9499, 0.607, 0.9537, 0.03661, 0.9499, 0.607, 0.9498, 0.04101, 0.02582, 0.6231, 0.02366, 0.6242, 0.02341, 0.623, 0.02582, 0.6231, 0.02505, 0.6254, 0.02366, 0.6242, 0.03122, 0.6249, 0.02505, 0.6254, 0.02582, 0.6231, 0.03122, 0.6249, 0.02978, 0.6295, 0.02505, 0.6254, 0.4384, 0.7861, 0.3071, 0.7237, 0.4389, 0.7206, 0.4384, 0.7861, 0.3066, 0.7892, 0.3071, 0.7237, 0.4372, 0.9439, 0.3066, 0.7892, 0.4384, 0.7861, 0.4372, 0.9439, 0.3053, 0.947, 0.3066, 0.7892, 0.3053, 0.947, 0.4372, 0.9439, 0.4369, 0.9705, 0.3053, 0.947, 0.4369, 0.9705, 0.3051, 0.9736, 0.3071, 0.7237, 0.2552, 0.7849, 0.2557, 0.7194, 0.3071, 0.7237, 0.3066, 0.7892, 0.2552, 0.7849, 0.3066, 0.7892, 0.2539, 0.9427, 0.2552, 0.7849, 0.3066, 0.7892, 0.3053, 0.947, 0.2539, 0.9427, 0.2537, 0.9692, 0.2539, 0.9427, 0.3053, 0.947, 0.2537, 0.9692, 0.3053, 0.947, 0.3051, 0.9736, 0.3051, 0.9736, 0.2536, 0.9817, 0.2537, 0.9692, 0.3051, 0.9736, 0.305, 0.9858, 0.2536, 0.9817, 0.4372, 0.9824, 0.305, 0.9858, 0.3051, 0.9736, 0.4372, 0.9824, 0.3051, 0.9736, 0.4369, 0.9705, 0.456, 0.9816, 0.4372, 0.9824, 0.4369, 0.9705, 0.456, 0.9816, 0.4369, 0.9705, 0.4566, 0.9698, 0.4372, 0.9439, 0.4566, 0.9698, 0.4369, 0.9705, 0.4372, 0.9439, 0.457, 0.944, 0.4566, 0.9698, 0.4372, 0.9439, 0.4582, 0.7863, 0.457, 0.944, 0.4372, 0.9439, 0.4384, 0.7861, 0.4582, 0.7863, 0.4588, 0.7208, 0.4582, 0.7863, 0.4384, 0.7861, 0.4588, 0.7208, 0.4384, 0.7861, 0.4389, 0.7206, 0.2603, 0.3899, 0.1336, 0.3412, 0.2611, 0.3434, 0.2603, 0.3899, 0.1334, 0.3904, 0.1336, 0.3412, 0.2584, 0.5002, 0.1334, 0.3904, 0.2603, 0.3899, 0.2584, 0.5002, 0.1308, 0.498, 0.1334, 0.3904, 0.2584, 0.5002, 0.1303, 0.5254, 0.1308, 0.498, 0.2584, 0.5002, 0.2581, 0.5273, 0.1303, 0.5254, 0.2584, 0.5002, 0.2714, 0.5273, 0.2581, 0.5273, 0.2584, 0.5002, 0.2722, 0.5004, 0.2714, 0.5273, 0.2584, 0.5002, 0.2741, 0.3901, 0.2722, 0.5004, 0.2584, 0.5002, 0.2603, 0.3899, 0.2741, 0.3901, 0.275, 0.3436, 0.2741, 0.3901, 0.2603, 0.3899, 0.275, 0.3436, 0.2603, 0.3899, 0.2611, 0.3434, 0.359, 0.4733, 0.3777, 0.4733, 0.3777, 0.5027, 0.3964, 0.4733, 0.3777, 0.5027, 0.3777, 0.4733, 0.3964, 0.4733, 0.3964, 0.5027, 0.3777, 0.5027, 0.3964, 0.5131, 0.3777, 0.5027, 0.3964, 0.5027, 0.3964, 0.5131, 0.3777, 0.5131, 0.3777, 0.5027, 0.359, 0.5131, 0.3777, 0.5027, 0.3777, 0.5131, 0.359, 0.5131, 0.359, 0.5027, 0.3777, 0.5027, 0.359, 0.4733, 0.3777, 0.5027, 0.359, 0.5027, 0.359, 0.5192, 0.3777, 0.5192, 0.3777, 0.5486, 0.3964, 0.5192, 0.3777, 0.5486, 0.3777, 0.5192, 0.3964, 0.5192, 0.3964, 0.5486, 0.3777, 0.5486, 0.3964, 0.559, 0.3777, 0.5486, 0.3964, 0.5486, 0.3964, 0.559, 0.3777, 0.559, 0.3777, 0.5486, 0.359, 0.559, 0.3777, 0.5486, 0.3777, 0.559, 0.359, 0.559, 0.359, 0.5486, 0.3777, 0.5486, 0.359, 0.5192, 0.3777, 0.5486, 0.359, 0.5486, 0.4479, 0.5192, 0.4666, 0.5192, 0.4666, 0.5486, 0.4853, 0.5192, 0.4666, 0.5486, 0.4666, 0.5192, 0.4853, 0.5192, 0.4853, 0.5486, 0.4666, 0.5486, 0.4853, 0.559, 0.4666, 0.5486, 0.4853, 0.5486, 0.4853, 0.559, 0.4666, 0.559, 0.4666, 0.5486, 0.4479, 0.559, 0.4666, 0.5486, 0.4666, 0.559, 0.4479, 0.559, 0.4479, 0.5486, 0.4666, 0.5486, 0.4479, 0.5192, 0.4666, 0.5486, 0.4479, 0.5486, 0.403, 0.5192, 0.4217, 0.5192, 0.4217, 0.5486, 0.4404, 0.5192, 0.4217, 0.5486, 0.4217, 0.5192, 0.4404, 0.5192, 0.4404, 0.5486, 0.4217, 0.5486, 0.4404, 0.559, 0.4217, 0.5486, 0.4404, 0.5486, 0.4404, 0.559, 0.4217, 0.559, 0.4217, 0.5486, 0.403, 0.559, 0.4217, 0.5486, 0.4217, 0.559, 0.403, 0.559, 0.403, 0.5486, 0.4217, 0.5486, 0.403, 0.5192, 0.4217, 0.5486, 0.403, 0.5486, 0.03853, 0.613, 0.04242, 0.03963, 0.04242, 0.6086, 0.03853, 0.613, 0.03853, 0.03523, 0.04242, 0.03963, 0.01397, 0.03523, 0.03853, 0.03523, 0.03853, 0.613, 0.01397, 0.03523, 0.03853, 0.613, 0.01397, 0.613, 0.02558, 0.6203, 0.02341, 0.623, 0.02109, 0.6219, 0.02558, 0.6203, 0.02582, 0.6231, 0.02341, 0.623, 0.03171, 0.6211, 0.02582, 0.6231, 0.02558, 0.6203, 0.03171, 0.6211, 0.03122, 0.6249, 0.02582, 0.6231, 0.9538, 0.6114, 0.04242, 0.6086, 0.9499, 0.607, 0.9538, 0.6114, 0.03853, 0.613, 0.04242, 0.6086, 0.03857, 0.6375, 0.03853, 0.613, 0.9538, 0.6114, 0.03857, 0.6375, 0.9538, 0.6114, 0.9538, 0.6357, 0.02505, 0.6254, 0.02266, 0.6241, 0.02366, 0.6242, 0.02505, 0.6254, 0.02313, 0.6264, 0.02266, 0.6241, 0.02978, 0.6295, 0.02313, 0.6264, 0.02505, 0.6254, 0.02978, 0.6295, 0.02573, 0.6314, 0.02313, 0.6264, 0.02558, 0.6203, 0.02341, 0.623, 0.02109, 0.6219, 0.02558, 0.6203, 0.02582, 0.6231, 0.02341, 0.623, 0.03171, 0.6211, 0.02582, 0.6231, 0.02558, 0.6203, 0.03171, 0.6211, 0.03122, 0.6249, 0.02582, 0.6231, 0.02558, 0.6203, 0.02341, 0.623, 0.02109, 0.6219, 0.02558, 0.6203, 0.02582, 0.6231, 0.02341, 0.623, 0.03171, 0.6211, 0.02582, 0.6231, 0.02558, 0.6203, 0.03171, 0.6211, 0.03122, 0.6249, 0.02582, 0.6231, 0.02582, 0.6231, 0.02366, 0.6242, 0.02341, 0.623, 0.02582, 0.6231, 0.02505, 0.6254, 0.02366, 0.6242, 0.03122, 0.6249, 0.02505, 0.6254, 0.02582, 0.6231, 0.03122, 0.6249, 0.02978, 0.6295, 0.02505, 0.6254, 0.5452, 0.5583, 0.5451, 0.5274, 0.5577, 0.5581, 0.794, 0.5543, 0.5577, 0.5581, 0.5451, 0.5274, 0.794, 0.5543, 0.5451, 0.5274, 0.544, 0.2896, 0.794, 0.5543, 0.544, 0.2896, 0.822, 0.2851, 0.794, 0.5543, 0.822, 0.2851, 0.8232, 0.5391, 0.8233, 0.5538, 0.794, 0.5543, 0.8232, 0.5391, 0.02505, 0.6254, 0.02266, 0.6241, 0.02366, 0.6242, 0.02505, 0.6254, 0.02313, 0.6264, 0.02266, 0.6241, 0.02978, 0.6295, 0.02313, 0.6264, 0.02505, 0.6254, 0.02978, 0.6295, 0.02573, 0.6314, 0.02313, 0.6264, 0.02558, 0.6203, 0.02341, 0.623, 0.02109, 0.6219, 0.02558, 0.6203, 0.02582, 0.6231, 0.02341, 0.623, 0.03171, 0.6211, 0.02582, 0.6231, 0.02558, 0.6203, 0.03171, 0.6211, 0.03122, 0.6249, 0.02582, 0.6231, 0.02582, 0.6231, 0.02366, 0.6242, 0.02341, 0.623, 0.02582, 0.6231, 0.02505, 0.6254, 0.02366, 0.6242, 0.03122, 0.6249, 0.02505, 0.6254, 0.02582, 0.6231, 0.03122, 0.6249, 0.02978, 0.6295, 0.02505, 0.6254, 0.02582, 0.6231, 0.02366, 0.6242, 0.02341, 0.623, 0.02582, 0.6231, 0.02505, 0.6254, 0.02366, 0.6242, 0.03122, 0.6249, 0.02505, 0.6254, 0.02582, 0.6231, 0.03122, 0.6249, 0.02978, 0.6295, 0.02505, 0.6254, 0.02558, 0.6203, 0.02341, 0.623, 0.02109, 0.6219, 0.02558, 0.6203, 0.02582, 0.6231, 0.02341, 0.623, 0.03171, 0.6211, 0.02582, 0.6231, 0.02558, 0.6203, 0.03171, 0.6211, 0.03122, 0.6249, 0.02582, 0.6231, 0.02505, 0.6254, 0.02266, 0.6241, 0.02366, 0.6242, 0.02505, 0.6254, 0.02313, 0.6264, 0.02266, 0.6241, 0.02978, 0.6295, 0.02313, 0.6264, 0.02505, 0.6254, 0.02978, 0.6295, 0.02573, 0.6314, 0.02313, 0.6264, 0.02582, 0.6231, 0.02366, 0.6242, 0.02341, 0.623, 0.02582, 0.6231, 0.02505, 0.6254, 0.02366, 0.6242, 0.03122, 0.6249, 0.02505, 0.6254, 0.02582, 0.6231, 0.03122, 0.6249, 0.02978, 0.6295, 0.02505, 0.6254, 0.02582, 0.6231, 0.02366, 0.6242, 0.02341, 0.623, 0.02582, 0.6231, 0.02505, 0.6254, 0.02366, 0.6242, 0.03122, 0.6249, 0.02505, 0.6254, 0.02582, 0.6231, 0.03122, 0.6249, 0.02978, 0.6295, 0.02505, 0.6254, 0.02558, 0.6203, 0.02341, 0.623, 0.02109, 0.6219, 0.02558, 0.6203, 0.02582, 0.6231, 0.02341, 0.623, 0.03171, 0.6211, 0.02582, 0.6231, 0.02558, 0.6203, 0.03171, 0.6211, 0.03122, 0.6249, 0.02582, 0.6231, 0.02505, 0.6254, 0.02266, 0.6241, 0.02366, 0.6242, 0.02505, 0.6254, 0.02313, 0.6264, 0.02266, 0.6241, 0.02978, 0.6295, 0.02313, 0.6264, 0.02505, 0.6254, 0.02978, 0.6295, 0.02573, 0.6314, 0.02313, 0.6264, 0.02505, 0.6254, 0.02266, 0.6241, 0.02366, 0.6242, 0.02505, 0.6254, 0.02313, 0.6264, 0.02266, 0.6241, 0.02978, 0.6295, 0.02313, 0.6264, 0.02505, 0.6254, 0.02978, 0.6295, 0.02573, 0.6314, 0.02313, 0.6264, 0.8329, 0.7154, 0.8323, 0.7819, 0.8122, 0.7817, 0.8108, 0.9419, 0.8122, 0.7817, 0.8323, 0.7819, 0.8108, 0.9419, 0.8323, 0.7819, 0.8309, 0.942, 0.8108, 0.9419, 0.8309, 0.942, 0.83, 0.9811, 0.8108, 0.9419, 0.83, 0.9811, 0.8108, 0.9813, 0.8108, 0.9419, 0.8108, 0.9813, 0.6246, 0.9803, 0.8108, 0.9419, 0.6246, 0.9803, 0.625, 0.9405, 0.8108, 0.9419, 0.625, 0.9405, 0.6273, 0.7842, 0.8108, 0.9419, 0.6273, 0.7842, 0.8122, 0.7817, 0.8122, 0.7817, 0.6273, 0.7842, 0.627, 0.7138, 0.8122, 0.7817, 0.627, 0.7138, 0.8128, 0.7152, 0.8329, 0.7154, 0.8122, 0.7817, 0.8128, 0.7152, 0.02558, 0.6203, 0.02341, 0.623, 0.02109, 0.6219, 0.02558, 0.6203, 0.02582, 0.6231, 0.02341, 0.623, 0.03171, 0.6211, 0.02582, 0.6231, 0.02558, 0.6203, 0.03171, 0.6211, 0.03122, 0.6249, 0.02582, 0.6231, 0.02582, 0.6231, 0.02366, 0.6242, 0.02341, 0.623, 0.02582, 0.6231, 0.02505, 0.6254, 0.02366, 0.6242, 0.03122, 0.6249, 0.02505, 0.6254, 0.02582, 0.6231, 0.03122, 0.6249, 0.02978, 0.6295, 0.02505, 0.6254])
me_memoboard.materials.append(mat_memoboard)
me_memoboard.use_remesh_fix_poles = True
me_memoboard.use_remesh_preserve_attributes = False
me_memoboard.update()
me_memoboard.normals_split_custom_set([tuple(v) for v in zip(*[iter([1.0, -1.432e-07, 0.0, 1.0, -1.307e-07, 0.0, 1.0, -2.739e-07, 0.0, 1.0, -1.432e-07, 0.0, 1.0, 0.0, 0.0, 1.0, -1.307e-07, 0.0, 0.3029, -1.711e-05, -0.953, 0.5774, 6.489e-08, -0.8165, 0.5773, 6.532e-08, -0.8165, 0.3029, -1.711e-05, -0.953, 0.3029, -4.414e-07, -0.953, 0.5774, 6.489e-08, -0.8165, 0.0, 4.768e-08, -1.0, 0.3029, -4.414e-07, -0.953, 0.3029, -1.711e-05, -0.953, 0.0, 4.768e-08, -1.0, 0.3029, -1.646e-05, -0.953, 0.0, 4.768e-08, -1.0, -0.06077, -0.3496, -0.9349, -0.1213, -0.3476, -0.9298, -0.1213, -0.3476, -0.9298, -0.06077, -0.3496, -0.9349, -0.1213, -0.3476, -0.9298, -0.06077, -0.3495, -0.9349, 0.0, -0.3173, -0.9483, -0.06077, -0.3496, -0.9349, -0.06077, -0.3495, -0.9349, 0.0, -0.3173, -0.9483, 0.0, -0.3173, -0.9483, -0.06077, -0.3496, -0.9349, 1.0, -2.865e-07, 0.0, 1.0, -2.614e-07, 0.0, 1.0, 0.0, 0.0, 1.0, -2.865e-07, 0.0, 1.0, -5.479e-07, 0.0, 1.0, -2.614e-07, 0.0, -0.06065, -0.9009, 0.4297, -0.1213, -0.8959, 0.4273, -0.1213, -0.8959, 0.4273, -0.06065, -0.9009, 0.4297, -0.1213, -0.8959, 0.4273, -0.06064, -0.9009, 0.4297, 0.0, -0.9026, 0.4305, -0.06065, -0.9009, 0.4297, -0.06064, -0.9009, 0.4297, 0.0, -0.9026, 0.4305, 0.0, -0.9026, 0.4305, -0.06065, -0.9009, 0.4297, -0.06065, 0.9009, -0.4297, -0.1213, 0.8959, -0.4273, -0.1213, 0.8959, -0.4273, -0.06065, 0.9009, -0.4297, -0.1213, 0.8959, -0.4273, -0.06064, 0.9009, -0.4297, 0.0, 0.9026, -0.4305, -0.06065, 0.9009, -0.4297, -0.06064, 0.9009, -0.4297, 0.0, 0.9026, -0.4305, 0.0, 0.9026, -0.4305, -0.06065, 0.9009, -0.4297, 1.0, 0.0, 0.0, 1.0, 0.0, 0.0, 1.0, 0.0, 0.0, 1.0, 0.0, 0.0, 1.0, 0.0, 0.0, 1.0, 0.0, 0.0, -0.06097, -0.957, 0.2835, -0.1213, -0.9517, 0.2819, -0.1213, -0.9517, 0.2819, -0.06097, -0.957, 0.2835, -0.1213, -0.9517, 0.2819, -0.06087, -0.957, 0.2835, 1.168e-06, -0.9588, 0.284, -0.06097, -0.957, 0.2835, -0.06087, -0.957, 0.2835, 1.168e-06, -0.9588, 0.284, 1.819e-06, -0.9588, 0.284, -0.06097, -0.957, 0.2835, 0.0, 0.9588, -0.284, -0.0608, 0.957, -0.2835, 0.0, 0.9588, -0.284, -9.966e-07, 0.9588, -0.284, -0.06078, 0.957, -0.2835, -0.06076, 0.957, -0.2835, -0.06076, 0.957, -0.2835, -0.06078, 0.957, -0.2835, -0.1213, 0.9517, -0.2819, -0.06076, 0.957, -0.2835, -0.1213, 0.9517, -0.2819, -0.1213, 0.9517, -0.2819, 0.982, -0.1337, -0.1337, 0.982, 0.1337, -0.1337, 0.9671, 0.18, -0.18, 1.0, 2.391e-08, -2.4e-08, 0.982, 0.1337, -0.1337, 1.0, 1.396e-08, 2.389e-08, 1.0, 1.396e-08, 2.389e-08, 0.982, 0.1337, -0.1337, 0.982, -0.1337, -0.1337, 1.0, 1.396e-08, 2.389e-08, 0.982, -0.1337, -0.1337, 1.0, -2.005e-07, -2.4e-08, 1.0, -2.005e-07, -2.4e-08, 0.982, -0.1337, -0.1337, 0.982, -0.1337, 0.1337, 1.0, -2.005e-07, -2.4e-08, 0.982, -0.1337, 0.1337, 1.0, 1.829e-07, 2.389e-08, 1.0, 1.829e-07, 2.389e-08, 0.982, -0.1337, 0.1337, 0.982, 0.1337, 0.1337, 1.0, 1.829e-07, 2.389e-08, 0.982, 0.1337, 0.1337, 1.0, 2.391e-08, -2.4e-08, 1.0, 2.391e-08, -2.4e-08, 0.982, 0.1337, 0.1337, 0.982, 0.1337, -0.1337, 0.982, 0.1337, -0.1337, 0.982, 0.1337, 0.1337, 0.9671, 0.18, 0.18, 0.982, 0.1337, -0.1337, 0.9671, 0.18, 0.18, 0.9671, 0.18, -0.18, 0.9671, 0.18, 0.18, 0.9671, -0.18, -0.18, 0.9671, 0.18, -0.18, 0.982, -0.1337, -0.1337, 0.9671, 0.18, -0.18, 0.9671, -0.18, -0.18, 0.982, -0.1337, 0.1337, 0.982, -0.1337, -0.1337, 0.9671, -0.18, -0.18, 0.982, -0.1337, 0.1337, 0.9671, -0.18, -0.18, 0.9671, -0.18, 0.18, 0.982, 0.1337, 0.1337, 0.982, -0.1337, 0.1337, 0.9671, -0.18, 0.18, 0.982, 0.1337, 0.1337, 0.9671, -0.18, 0.18, 0.9671, 0.18, 0.18, 0.9671, 0.18, 0.18, 0.9671, -0.18, 0.18, 0.9671, -0.18, -0.18, 1.58e-07, -0.284, -0.9588, -0.06075, -0.2835, -0.957, 1.58e-07, -0.284, -0.9588, 0.0, -0.284, -0.9588, -0.06093, -0.2835, -0.957, -0.06079, -0.2835, -0.957, -0.06093, -0.2835, -0.957, -0.1213, -0.2819, -0.9517, -0.06079, -0.2835, -0.957, -0.06093, -0.2835, -0.957, -0.1213, -0.2819, -0.9517, -0.1213, -0.2819, -0.9517, 1.0, 1.382e-06, 2.209e-06, 1.0, 1.357e-06, 2.209e-06, 1.0, 1.644e-06, 2.209e-06, 1.0, 1.382e-06, 2.209e-06, 1.0, 1.096e-06, 2.209e-06, 1.0, 1.357e-06, 2.209e-06, 0.0, 0.5519, 0.8339, -0.06075, 0.5509, 0.8323, 0.0, 0.5519, 0.8339, 0.0, 0.5519, 0.8339, -0.06097, 0.5509, 0.8323, -0.06079, 0.5509, 0.8323, -0.06079, 0.5509, 0.8323, -0.06097, 0.5509, 0.8323, -0.1213, 0.5479, 0.8277, -0.06079, 0.5509, 0.8323, -0.1213, 0.5479, 0.8277, -0.1213, 0.5479, 0.8277, -0.06077, 0.3496, 0.9349, -0.1212, 0.3476, 0.9298, -0.1213, 0.3476, 0.9298, -0.06077, 0.3496, 0.9349, -0.06077, 0.3496, 0.9349, -0.1212, 0.3476, 0.9298, 0.0, 0.3173, 0.9483, -0.06077, 0.3496, 0.9349, -0.06077, 0.3496, 0.9349, 0.0, 0.3173, 0.9483, 0.0, 0.3173, 0.9483, -0.06077, 0.3496, 0.9349, 2.652e-06, -0.5519, -0.8339, -0.06079, -0.5509, -0.8323, 2.652e-06, -0.5519, -0.8339, 0.0, -0.5519, -0.8339, -0.06074, -0.5509, -0.8323, -0.06075, -0.5509, -0.8323, -0.06074, -0.5509, -0.8323, -0.1213, -0.5479, -0.8277, -0.06075, -0.5509, -0.8323, -0.06074, -0.5509, -0.8323, -0.1213, -0.5479, -0.8277, -0.1213, -0.5479, -0.8277, 1.0, 1.619e-06, 1.857e-06, 1.0, 1.669e-06, 1.857e-06, 1.0, 1.096e-06, 1.857e-06, 1.0, 1.619e-06, 1.857e-06, 1.0, 2.191e-06, 1.857e-06, 1.0, 1.669e-06, 1.857e-06, 0.0, 0.7132, 0.7009, -0.06075, 0.7119, 0.6996, 0.0, 0.7132, 0.7009, 0.0, 0.7132, 0.7009, -0.06074, 0.7119, 0.6996, -0.06079, 0.7119, 0.6996, -0.06079, 0.7119, 0.6996, -0.06074, 0.7119, 0.6996, -0.1213, 0.708, 0.6957, -0.06079, 0.7119, 0.6996, -0.1213, 0.708, 0.6957, -0.1213, 0.708, 0.6957, -0.06078, 0.9349, -0.3496, -0.1212, 0.9298, -0.3476, -0.1213, 0.9298, -0.3476, -0.06078, 0.9349, -0.3496, -0.06077, 0.9349, -0.3496, -0.1212, 0.9298, -0.3476, 0.0, 0.9483, -0.3173, -0.06077, 0.9349, -0.3496, -0.06078, 0.9349, -0.3496, 0.0, 0.9483, -0.3173, 0.0, 0.9483, -0.3173, -0.06077, 0.9349, -0.3496, -6.611e-07, 0.7009, -0.7133, -0.06075, 0.6996, -0.7119, -6.611e-07, 0.7009, -0.7133, 0.0, 0.7009, -0.7133, -0.06087, 0.6996, -0.7119, -0.06081, 0.6996, -0.7119, -0.06081, 0.6996, -0.7119, -0.06087, 0.6996, -0.7119, -0.1213, 0.6957, -0.708, -0.06081, 0.6996, -0.7119, -0.1213, 0.6957, -0.708, -0.1213, 0.6957, -0.708, 1.0, -1.645e-08, 0.0, 1.0, -9.393e-08, 0.0, 1.0, -4.688e-08, 0.0, 0.9982, -0.003153, -0.06007, 1.0, -4.688e-08, 0.0, 1.0, -9.393e-08, 0.0, 0.9982, -0.003153, -0.06007, 1.0, -9.393e-08, 0.0, 0.9982, -0.003148, -0.06007, 0.9982, -0.003153, -0.06007, 0.9982, -0.003148, -0.06007, 0.9873, -0.008292, -0.1585, 0.9982, -0.003153, -0.06007, 0.9873, -0.008292, -0.1585, 0.9873, -0.008292, -0.1585, 0.9982, -0.003153, -0.06007, 0.9873, -0.008292, -0.1585, 0.9873, -0.008333, -0.1584, 0.9982, -0.003153, -0.06007, 0.9873, -0.008333, -0.1584, 0.9982, -0.00314, -0.06009, 0.9982, -0.003153, -0.06007, 0.9982, -0.00314, -0.06009, 1.0, 0.0, 0.0, 0.9982, -0.003153, -0.06007, 1.0, 0.0, 0.0, 1.0, -4.688e-08, 0.0, 1.0, -4.688e-08, 0.0, 1.0, 0.0, 0.0, 1.0, -2.084e-09, 0.0, 1.0, -4.688e-08, 0.0, 1.0, -2.084e-09, 0.0, 1.0, -4.742e-09, 0.0, 1.0, -1.645e-08, 0.0, 1.0, -4.688e-08, 0.0, 1.0, -4.742e-09, 0.0, 0.8082, -0.3336, -0.4853, 0.9508, -0.1754, -0.2552, 0.9508, -0.1754, -0.2552, 0.9875, -0.1532, 0.0367, 0.9508, -0.1754, -0.2552, 0.9508, -0.1754, -0.2552, 0.9875, -0.1532, 0.0367, 0.9508, -0.1754, -0.2552, 1.0, 5.304e-08, -7.441e-09, 0.9875, -0.1532, 0.0367, 1.0, 5.304e-08, -7.441e-09, 1.0, 1.802e-08, -3.364e-08, 0.9875, -0.1532, 0.0367, 1.0, 1.802e-08, -3.364e-08, 0.9875, -0.1532, 0.0367, 0.9504, -0.3026, 0.07249, 0.9875, -0.1532, 0.0367, 0.9875, -0.1532, 0.0367, 0.993, -0.05352, -0.1051, 0.9982, -0.003141, -0.06006, 0.9982, -0.003149, -0.06008, 0.993, -0.05352, -0.1051, 0.9982, -0.003149, -0.06008, 0.9982, -0.00315, -0.06006, 0.9982, -0.003149, -0.06008, 1.0, 7.369e-08, 4.061e-07, 0.9982, -0.00315, -0.06006, 0.9982, -0.003149, -0.06008, 1.0, -6.956e-06, -1.223e-06, 1.0, 7.369e-08, 4.061e-07, 1.0, 5.057e-08, 8.539e-09, 1.0, 7.369e-08, 4.061e-07, 1.0, -6.956e-06, -1.223e-06, 1.0, 5.057e-08, 8.539e-09, 1.0, -6.956e-06, -1.223e-06, 1.0, 6.919e-08, 3.745e-08, 1.0, 7.421e-08, -4.154e-09, 1.0, 5.057e-08, 8.539e-09, 1.0, 6.919e-08, 3.745e-08, 1.0, 7.421e-08, -4.154e-09, 1.0, -8.062e-08, -2.077e-09, 1.0, 5.057e-08, 8.539e-09, 1.0, -1.837e-07, 0.0, 1.0, 5.057e-08, 8.539e-09, 1.0, -8.062e-08, -2.077e-09, 1.0, -1.837e-07, 0.0, 1.0, 9.422e-08, 0.0, 1.0, 5.057e-08, 8.539e-09, 1.0, -1.448e-07, 0.0, 1.0, 9.422e-08, 0.0, 1.0, -1.837e-07, 0.0, 1.0, -1.448e-07, 0.0, 1.0, 1.434e-07, 0.0, 1.0, 9.422e-08, 0.0, 0.9967, -0.07352, -0.03473, 1.0, 9.422e-08, 0.0, 1.0, 1.434e-07, 0.0, 0.9967, -0.07352, -0.03473, 0.9989, -0.03813, -0.02645, 1.0, 9.422e-08, 0.0, 0.9989, -0.03813, -0.02645, 0.9967, -0.07352, -0.03473, 0.9844, -0.1469, -0.09689, 0.9989, -0.03813, -0.02645, 0.9844, -0.1469, -0.09689, 0.9912, -0.1008, -0.08574, 0.982, -0.1337, -0.1337, 0.9912, -0.1008, -0.08574, 0.9844, -0.1469, -0.09689, 0.982, -0.1337, -0.1337, 0.982, -0.1337, -0.1337, 0.9912, -0.1008, -0.08574, 0.9912, -0.1008, -0.08574, 0.982, -0.1337, -0.1337, 0.993, -0.05352, -0.1051, 0.9912, -0.1008, -0.08574, 0.993, -0.05352, -0.1051, 0.9982, -0.00315, -0.06006, 0.9982, -0.00315, -0.06006, 0.9989, -0.03813, -0.02645, 0.9912, -0.1008, -0.08574, 0.9982, -0.00315, -0.06006, 1.0, 7.369e-08, 4.061e-07, 0.9989, -0.03813, -0.02645, 0.9989, -0.03813, -0.02645, 1.0, 7.369e-08, 4.061e-07, 1.0, 5.057e-08, 8.539e-09, 0.9989, -0.03813, -0.02645, 1.0, 5.057e-08, 8.539e-09, 1.0, 9.422e-08, 0.0, -0.06088, 0.4297, 0.9009, -0.1213, 0.4273, 0.8959, -0.1213, 0.4273, 0.8959, -0.06088, 0.4297, 0.9009, -0.06093, 0.4297, 0.9009, -0.1213, 0.4273, 0.8959, 0.0, 0.4305, 0.9026, -0.06093, 0.4297, 0.9009, -0.06088, 0.4297, 0.9009, 0.0, 0.4305, 0.9026, 0.0, 0.4305, 0.9026, -0.06093, 0.4297, 0.9009, 7.399e-07, -0.7133, -0.7009, -0.06075, -0.7119, -0.6996, 7.399e-07, -0.7133, -0.7009, 1.208e-06, -0.7133, -0.7009, -0.06078, -0.7119, -0.6996, -0.06074, -0.7119, -0.6996, -0.06078, -0.7119, -0.6996, -0.1213, -0.708, -0.6957, -0.06074, -0.7119, -0.6996, -0.06078, -0.7119, -0.6996, -0.1213, -0.708, -0.6957, -0.1213, -0.708, -0.6957, 1.0, 1.644e-06, -2.681e-08, 1.0, 1.644e-06, 1.057e-07, 1.0, 1.644e-06, -1.407e-06, 1.0, 1.644e-06, -2.681e-08, 1.0, 1.644e-06, 1.486e-06, 1.0, 1.644e-06, 1.057e-07, 1.0, -1.432e-07, 0.0, 1.0, -1.307e-07, 0.0, 1.0, -2.739e-07, 0.0, 1.0, -1.432e-07, 0.0, 1.0, 0.0, 0.0, 1.0, -1.307e-07, 0.0, -0.06077, -0.9349, 0.3496, -0.1212, -0.9298, 0.3476, -0.1213, -0.9297, 0.3476, -0.06077, -0.9349, 0.3496, -0.1213, -0.9297, 0.3476, -0.06077, -0.9349, 0.3496, 0.0, -0.9483, 0.3173, -0.06077, -0.9349, 0.3496, -0.06077, -0.9349, 0.3496, 0.0, -0.9483, 0.3173, 0.0, -0.9483, 0.3173, -0.06077, -0.9349, 0.3496, -0.06077, -0.3496, -0.9349, -0.1212, -0.3476, -0.9298, -0.1213, -0.3476, -0.9298, -0.06077, -0.3496, -0.9349, -0.1213, -0.3476, -0.9298, -0.06077, -0.3495, -0.9349, 0.0, -0.3173, -0.9483, -0.06077, -0.3496, -0.9349, -0.06077, -0.3495, -0.9349, 0.0, -0.3173, -0.9483, 0.0, -0.3173, -0.9483, -0.06077, -0.3496, -0.9349, 1.0, 0.0, 0.0, 1.0, 0.0, 0.0, 1.0, 0.0, 0.0, 1.0, 0.0, 0.0, 1.0, 0.0, 0.0, 1.0, 0.0, 0.0, 0.0, 0.4848, 0.8746, -0.06075, 0.4839, 0.873, 0.0, 0.4848, 0.8746, 0.0, 0.4848, 0.8746, -0.06083, 0.4839, 0.873, -0.06079, 0.4839, 0.873, -0.06079, 0.4839, 0.873, -0.06083, 0.4839, 0.873, -0.1213, 0.4812, 0.8682, -0.06079, 0.4839, 0.873, -0.1213, 0.4812, 0.8682, -0.1213, 0.4812, 0.8682, -0.06093, -0.4297, -0.9009, -0.1213, -0.4273, -0.8959, -0.1213, -0.4273, -0.8959, -0.06093, -0.4297, -0.9009, -0.06088, -0.4297, -0.9009, -0.1213, -0.4273, -0.8959, 0.0, -0.4305, -0.9026, -0.06088, -0.4297, -0.9009, -0.06093, -0.4297, -0.9009, 0.0, -0.4305, -0.9026, 0.0, -0.4305, -0.9026, -0.06088, -0.4297, -0.9009, -0.06055, -0.4839, -0.873, -0.1213, -0.4812, -0.8682, -0.1213, -0.4812, -0.8682, -0.06055, -0.4839, -0.873, -0.1213, -0.4812, -0.8682, -0.06055, -0.4839, -0.873, 2.518e-06, -0.4848, -0.8746, -0.06055, -0.4839, -0.873, -0.06055, -0.4839, -0.873, 2.518e-06, -0.4848, -0.8746, 4.099e-06, -0.4848, -0.8746, -0.06055, -0.4839, -0.873, 1.0, 0.0, 0.0, 1.0, 0.0, 0.0, 1.0, 0.0, 0.0, 1.0, 0.0, 0.0, 1.0, 0.0, 0.0, 1.0, 0.0, 0.0, 1.0, 1.432e-07, 0.0, 1.0, 1.307e-07, 0.0, 1.0, 2.739e-07, 0.0, 1.0, 1.432e-07, 0.0, 1.0, 0.0, 0.0, 1.0, 1.307e-07, 0.0, -0.06077, -0.3496, -0.9349, -0.1212, -0.3476, -0.9298, -0.1213, -0.3476, -0.9298, -0.06077, -0.3496, -0.9349, -0.1213, -0.3476, -0.9298, -0.06077, -0.3495, -0.935, 0.0, -0.3173, -0.9483, -0.06077, -0.3496, -0.9349, -0.06077, -0.3495, -0.935, 0.0, -0.3173, -0.9483, 0.0, -0.3173, -0.9483, -0.06077, -0.3496, -0.9349, 1.0, -6.66e-07, -1.319e-06, 1.0, -7.037e-07, -1.25e-06, 1.0, -2.739e-07, -2.042e-06, 1.0, -6.66e-07, -1.319e-06, 1.0, -1.096e-06, -5.271e-07, 1.0, -7.037e-07, -1.25e-06, -0.06065, -0.9619, -0.2667, -0.1213, -0.9565, -0.2653, -0.1213, -0.9565, -0.2653, -0.06065, -0.9619, -0.2667, -0.1213, -0.9565, -0.2653, -0.06064, -0.9619, -0.2667, 0.0, -0.9636, -0.2672, -0.06065, -0.9619, -0.2667, -0.06064, -0.9619, -0.2667, 0.0, -0.9636, -0.2672, 0.0, -0.9636, -0.2672, -0.06065, -0.9619, -0.2667, 0.0, 0.2672, -0.9636, -0.0608, 0.2667, -0.9618, 0.0, 0.2672, -0.9636, 0.0, 0.2672, -0.9636, -0.06079, 0.2667, -0.9618, -0.06079, 0.2667, -0.9618, -0.06079, 0.2667, -0.9618, -0.1213, 0.2653, -0.9565, -0.06079, 0.2667, -0.9618, -0.06079, 0.2667, -0.9618, -0.1213, 0.2653, -0.9565, -0.1213, 0.2653, -0.9565, 1.0, -9.303e-08, 0.0, 1.0, -1.809e-07, 0.0, 1.0, 8.218e-07, 0.0, 1.0, -9.303e-08, 0.0, 1.0, -1.096e-06, 0.0, 1.0, -1.809e-07, 0.0, -0.06077, -0.3496, -0.9349, -0.1213, -0.3476, -0.9298, -0.1213, -0.3476, -0.9298, -0.06077, -0.3496, -0.9349, -0.1213, -0.3476, -0.9298, -0.06077, -0.3495, -0.935, 0.0, -0.3173, -0.9483, -0.06077, -0.3496, -0.9349, -0.06077, -0.3495, -0.935, 0.0, -0.3173, -0.9483, 0.0, -0.3173, -0.9483, -0.06077, -0.3496, -0.9349, 1.0, 1.432e-07, 0.0, 1.0, 1.307e-07, 0.0, 1.0, 2.739e-07, 0.0, 1.0, 1.432e-07, 0.0, 1.0, 0.0, 0.0, 1.0, 1.307e-07, 0.0, -0.06065, -0.9349, 0.3496, -0.1213, -0.9298, 0.3476, -0.1213, -0.9298, 0.3476, -0.06065, -0.9349, 0.3496, -0.1213, -0.9298, 0.3476, -0.06064, -0.9349, 0.3496, 0.0, -0.9367, 0.3502, -0.06065, -0.9349, 0.3496, -0.06064, -0.9349, 0.3496, 0.0, -0.9367, 0.3502, 0.0, -0.9367, 0.3502, -0.06065, -0.9349, 0.3496, -0.0607, 0.3496, 0.9349, -0.1213, 0.3476, 0.9298, -0.1213, 0.3476, 0.9298, -0.0607, 0.3496, 0.9349, -0.1213, 0.3476, 0.9298, -0.06064, 0.3496, 0.9349, 0.0, 0.3502, 0.9367, -0.0607, 0.3496, 0.9349, -0.06064, 0.3496, 0.9349, 0.0, 0.3502, 0.9367, 0.0, 0.3502, 0.9367, -0.0607, 0.3496, 0.9349, -0.06084, 0.9349, -0.3496, -0.1213, 0.9298, -0.3476, -0.1213, 0.9298, -0.3476, -0.06084, 0.9349, -0.3496, -0.1213, 0.9298, -0.3476, -0.06083, 0.9349, -0.3496, 0.0, 0.9367, -0.3502, -0.06084, 0.9349, -0.3496, -0.06083, 0.9349, -0.3496, 0.0, 0.9367, -0.3502, 0.0, 0.9367, -0.3502, -0.06084, 0.9349, -0.3496, -0.06083, -0.3496, -0.9349, -0.1213, -0.3476, -0.9298, -0.1213, -0.3476, -0.9298, -0.06083, -0.3496, -0.9349, -0.1213, -0.3476, -0.9298, -0.06083, -0.3496, -0.9349, 0.0, -0.3502, -0.9367, -0.06083, -0.3496, -0.9349, -0.06083, -0.3496, -0.9349, 0.0, -0.3502, -0.9367, 0.0, -0.3502, -0.9367, -0.06083, -0.3496, -0.9349, 1.0, -1.432e-07, 0.0, 1.0, -1.307e-07, 0.0, 1.0, -2.739e-07, 0.0, 1.0, -1.432e-07, 0.0, 1.0, 0.0, 0.0, 1.0, -1.307e-07, 0.0, -0.06083, -0.3496, -0.9349, -0.1213, -0.3476, -0.9298, -0.1213, -0.3476, -0.9298, -0.06083, -0.3496, -0.9349, -0.1213, -0.3476, -0.9298, -0.06083, -0.3496, -0.9349, 0.0, -0.3502, -0.9367, -0.06083, -0.3496, -0.9349, -0.06083, -0.3496, -0.9349, 0.0, -0.3502, -0.9367, 0.0, -0.3502, -0.9367, -0.06083, -0.3496, -0.9349, 1.0, -2.865e-07, 0.0, 1.0, -2.614e-07, 0.0, 1.0, 0.0, 0.0, 1.0, -2.865e-07, 0.0, 1.0, -5.479e-07, 0.0, 1.0, -2.614e-07, 0.0, -0.06065, -0.8323, 0.5509, -0.1213, -0.8277, 0.5479, -0.1213, -0.8277, 0.5479, -0.06065, -0.8323, 0.5509, -0.1213, -0.8277, 0.5479, -0.06064, -0.8323, 0.5509, -5.931e-07, -0.8339, 0.5519, -0.06065, -0.8323, 0.5509, -0.06064, -0.8323, 0.5509, -5.931e-07, -0.8339, 0.5519, -9.236e-07, -0.8339, 0.5519, -0.06065, -0.8323, 0.5509, 0.0, 0.7132, 0.7009, -0.06075, 0.7119, 0.6996, 0.0, 0.7132, 0.7009, 0.0, 0.7132, 0.7009, -0.06078, 0.7119, 0.6996, -0.06079, 0.7119, 0.6996, -0.06079, 0.7119, 0.6996, -0.06078, 0.7119, 0.6996, -0.1213, 0.708, 0.6957, -0.06079, 0.7119, 0.6996, -0.1213, 0.708, 0.6957, -0.1213, 0.708, 0.6957, 0.993, -0.05352, -0.105, 0.9982, -0.003154, -0.06004, 0.9982, -0.003145, -0.06007, 0.9992, 0.001425, 0.04081, 0.9982, -0.00316, -0.06003, 0.9992, 0.001425, 0.04081, 0.9937, 0.005872, 0.112, 0.9992, 0.001425, 0.04081, 0.9992, 0.001425, 0.04081, 0.9937, 0.005872, 0.112, 0.9992, 0.001425, 0.04081, 0.9937, 0.005872, 0.112, 0.9937, 0.005872, 0.112, 0.9937, 0.005872, 0.112, 0.9992, 0.001425, 0.04081, 0.9937, 0.005872, 0.112, 0.9992, 0.001425, 0.04081, 0.9992, 0.001425, 0.04081, 0.9992, 0.001425, 0.04081, 1.0, -9.376e-06, -1.265e-06, 0.9992, 0.001425, 0.04081, 0.9992, 0.001425, 0.04081, 0.9982, -0.00316, -0.06003, 1.0, -9.376e-06, -1.265e-06, 0.9982, -0.003145, -0.06007, 1.0, -9.376e-06, -1.265e-06, 0.9982, -0.00316, -0.06003, 0.9982, -0.003145, -0.06007, 0.9982, -0.00316, -0.06003, 0.993, -0.05351, -0.1051, 0.993, -0.05352, -0.105, 0.9982, -0.003145, -0.06007, 0.993, -0.05351, -0.1051, 0.9879, -0.07624, -0.1351, 0.993, -0.05352, -0.105, 0.993, -0.05351, -0.1051, 0.9879, -0.07624, -0.1351, 0.993, -0.05351, -0.1051, 0.982, -0.1337, -0.1337, 0.982, -0.1337, -0.1337, 0.993, -0.05351, -0.1051, 0.9982, -0.00316, -0.06003, 0.982, -0.1337, -0.1337, 0.9982, -0.00316, -0.06003, 0.993, -0.05353, -0.1051, 0.9992, 0.001425, 0.04081, 0.993, -0.05353, -0.1051, 0.9982, -0.00316, -0.06003, 3.335e-09, 0.7009, -0.7133, -0.06075, 0.6996, -0.7119, 3.335e-09, 0.7009, -0.7133, 0.0, 0.7009, -0.7133, -0.06097, 0.6996, -0.7119, -0.06081, 0.6996, -0.7119, -0.06081, 0.6996, -0.7119, -0.06097, 0.6996, -0.7119, -0.1213, 0.6957, -0.708, -0.06081, 0.6996, -0.7119, -0.1213, 0.6957, -0.708, -0.1213, 0.6957, -0.708, -0.06083, 0.2835, 0.957, -0.1213, 0.2819, 0.9517, -0.1213, 0.2819, 0.9517, -0.06083, 0.2835, 0.957, -0.06083, 0.2835, 0.957, -0.1213, 0.2819, 0.9517, 0.0, 0.284, 0.9588, -0.06083, 0.2835, 0.957, -0.06083, 0.2835, 0.957, 0.0, 0.284, 0.9588, 0.0, 0.284, 0.9588, -0.06083, 0.2835, 0.957, 3.76e-06, -0.7133, -0.7009, -0.06079, -0.7119, -0.6996, 3.76e-06, -0.7133, -0.7009, 2.416e-06, -0.7133, -0.7009, -0.06074, -0.7119, -0.6996, -0.06074, -0.7119, -0.6996, -0.06074, -0.7119, -0.6996, -0.1213, -0.708, -0.6957, -0.06074, -0.7119, -0.6996, -0.06074, -0.7119, -0.6996, -0.1213, -0.708, -0.6957, -0.1213, -0.708, -0.6957, -0.06077, -0.9349, 0.3496, -0.1212, -0.9298, 0.3476, -0.1213, -0.9297, 0.3476, -0.06077, -0.9349, 0.3496, -0.1213, -0.9297, 0.3476, -0.06077, -0.9349, 0.3496, 0.0, -0.9483, 0.3173, -0.06077, -0.9349, 0.3496, -0.06077, -0.9349, 0.3496, 0.0, -0.9483, 0.3173, 0.0, -0.9483, 0.3173, -0.06077, -0.9349, 0.3496, -0.06074, 0.8323, -0.5509, -0.1213, 0.8277, -0.5479, -0.1213, 0.8277, -0.5479, -0.06074, 0.8323, -0.5509, -0.06069, 0.8323, -0.5509, -0.1213, 0.8277, -0.5479, 0.0, 0.8339, -0.5519, -0.06069, 0.8323, -0.5509, -0.06074, 0.8323, -0.5509, 0.0, 0.8339, -0.5519, 0.0, 0.8339, -0.5519, -0.06069, 0.8323, -0.5509, -0.06065, -0.9349, 0.3496, -0.1213, -0.9298, 0.3476, -0.1213, -0.9298, 0.3476, -0.06065, -0.9349, 0.3496, -0.1213, -0.9298, 0.3476, -0.06059, -0.935, 0.3496, 0.0, -0.9367, 0.3502, -0.06065, -0.9349, 0.3496, -0.06059, -0.935, 0.3496, 0.0, -0.9367, 0.3502, 0.0, -0.9367, 0.3502, -0.06065, -0.9349, 0.3496, -0.06083, 0.9349, -0.3496, -0.1213, 0.9298, -0.3476, -0.1213, 0.9298, -0.3476, -0.06083, 0.9349, -0.3496, -0.06092, 0.9349, -0.3496, -0.1213, 0.9298, -0.3476, 0.0, 0.9367, -0.3502, -0.06092, 0.9349, -0.3496, -0.06083, 0.9349, -0.3496, 0.0, 0.9367, -0.3502, 0.0, 0.9367, -0.3502, -0.06092, 0.9349, -0.3496, -0.06074, -0.6996, 0.7119, -0.1213, -0.6957, 0.708, -0.1213, -0.6957, 0.708, -0.06074, -0.6996, 0.7119, -0.06078, -0.6996, 0.7119, -0.1213, -0.6957, 0.708, 1.184e-06, -0.7009, 0.7133, -0.06078, -0.6996, 0.7119, -0.06074, -0.6996, 0.7119, 1.184e-06, -0.7009, 0.7133, 1.844e-06, -0.7009, 0.7133, -0.06078, -0.6996, 0.7119, -0.06077, -0.3496, -0.9349, -0.1212, -0.3476, -0.9298, -0.1213, -0.3476, -0.9298, -0.06077, -0.3496, -0.9349, -0.1213, -0.3476, -0.9298, -0.06077, -0.3495, -0.935, 0.0, -0.3173, -0.9483, -0.06077, -0.3496, -0.9349, -0.06077, -0.3495, -0.935, 0.0, -0.3173, -0.9483, 0.0, -0.3173, -0.9483, -0.06077, -0.3496, -0.9349, -0.06065, -0.9349, 0.3496, -0.1213, -0.9298, 0.3476, -0.1213, -0.9298, 0.3476, -0.06065, -0.9349, 0.3496, -0.1213, -0.9298, 0.3476, -0.06064, -0.9349, 0.3496, 0.0, -0.9367, 0.3502, -0.06065, -0.9349, 0.3496, -0.06064, -0.9349, 0.3496, 0.0, -0.9367, 0.3502, 0.0, -0.9367, 0.3502, -0.06065, -0.9349, 0.3496, -0.06083, -0.3496, -0.9349, -0.1213, -0.3476, -0.9298, -0.1213, -0.3476, -0.9298, -0.06083, -0.3496, -0.9349, -0.1213, -0.3476, -0.9298, -0.06083, -0.3496, -0.9349, 0.0, -0.3502, -0.9367, -0.06083, -0.3496, -0.9349, -0.06083, -0.3496, -0.9349, 0.0, -0.3502, -0.9367, 0.0, -0.3502, -0.9367, -0.06083, -0.3496, -0.9349, 0.0, 1.0, 0.0, 0.3029, 0.953, 1.324e-05, 0.0, 1.0, 0.0, 0.0, 1.0, 0.0, 0.3029, 0.953, -7.469e-07, 0.3029, 0.953, 1.998e-05, 0.3029, 0.953, 1.998e-05, 0.3029, 0.953, -7.469e-07, 0.5773, 0.8165, 0.0, 0.3029, 0.953, 1.998e-05, 0.5773, 0.8165, 0.0, 0.5773, 0.8165, 0.0, -0.06077, 0.3496, 0.9349, -0.1213, 0.3476, 0.9298, -0.1213, 0.3476, 0.9298, -0.06077, 0.3496, 0.9349, -0.06077, 0.3496, 0.9349, -0.1213, 0.3476, 0.9298, 0.0, 0.3173, 0.9483, -0.06077, 0.3496, 0.9349, -0.06077, 0.3496, 0.9349, 0.0, 0.3173, 0.9483, 0.0, 0.3173, 0.9483, -0.06077, 0.3496, 0.9349, 1.0, 9.628e-08, -3.49e-08, 1.0, 3.822e-08, 1.103e-09, 1.0, 5.658e-08, 1.535e-09, 1.0, 9.628e-08, -3.49e-08, 1.0, 6.687e-09, -9.845e-09, 1.0, 3.822e-08, 1.103e-09, 0.9989, -0.03813, -0.02644, 1.0, 6.687e-09, -9.845e-09, 1.0, 9.628e-08, -3.49e-08, 0.9989, -0.03813, -0.02644, 1.0, 1.644e-06, 6.328e-06, 1.0, 6.687e-09, -9.845e-09, 1.0, 1.644e-06, 6.328e-06, 0.9989, -0.03813, -0.02644, 0.993, -0.05353, -0.1051, 1.0, 1.644e-06, 6.328e-06, 0.993, -0.05353, -0.1051, 0.9982, -0.003125, -0.06009, 1.0, 3.822e-08, 1.103e-09, 1.0, -4.965e-08, 0.0, 1.0, 0.0, 0.0, 1.0, 3.822e-08, 1.103e-09, 1.0, 6.687e-09, -9.845e-09, 1.0, -4.965e-08, 0.0, 1.0, 6.687e-09, -9.845e-09, 1.0, 2.214e-06, -2.153e-05, 1.0, -4.965e-08, 0.0, 1.0, 6.687e-09, -9.845e-09, 1.0, 1.644e-06, 6.328e-06, 1.0, 2.214e-06, -2.153e-05, 0.9982, -0.00314, -0.06008, 1.0, 2.214e-06, -2.153e-05, 1.0, 1.644e-06, 6.328e-06, 0.9982, -0.00314, -0.06008, 1.0, 1.644e-06, 6.328e-06, 0.9982, -0.003125, -0.06009, 0.9982, -0.003125, -0.06009, 0.9928, 0.002771, -0.1195, 0.9982, -0.00314, -0.06008, 0.9982, -0.003125, -0.06009, 0.9928, 0.002767, -0.1195, 0.9928, 0.002771, -0.1195, 0.9879, -0.07623, -0.1351, 0.9928, 0.002767, -0.1195, 0.9982, -0.003125, -0.06009, 0.9879, -0.07623, -0.1351, 0.9982, -0.003125, -0.06009, 0.993, -0.05353, -0.1051, 0.982, -0.1337, -0.1337, 0.9879, -0.07623, -0.1351, 0.993, -0.05353, -0.1051, 0.982, -0.1337, -0.1337, 0.993, -0.05353, -0.1051, 0.9844, -0.1469, -0.09689, 0.9989, -0.03813, -0.02644, 0.9844, -0.1469, -0.09689, 0.993, -0.05353, -0.1051, 0.9989, -0.03813, -0.02644, 0.9967, -0.07352, -0.03474, 0.9844, -0.1469, -0.09689, 0.9989, -0.03813, -0.02644, 1.0, 1.269e-07, -3.324e-08, 0.9967, -0.07352, -0.03474, 0.9989, -0.03813, -0.02644, 1.0, 9.628e-08, -3.49e-08, 1.0, 1.269e-07, -3.324e-08, 1.0, 1.29e-08, 0.0, 1.0, 1.269e-07, -3.324e-08, 1.0, 9.628e-08, -3.49e-08, 1.0, 1.29e-08, 0.0, 1.0, 9.628e-08, -3.49e-08, 1.0, 5.658e-08, 1.535e-09, 0.9937, 0.005386, 0.1122, 0.9828, 0.009653, 0.1845, 0.9828, 0.009668, 0.1845, 0.9937, 0.005386, 0.1122, 0.9937, 0.005861, 0.112, 0.9828, 0.009653, 0.1845, 0.9982, -0.003169, -0.06008, 0.9937, 0.005861, 0.112, 0.9937, 0.005386, 0.1122, 0.9982, -0.003169, -0.06008, 0.9982, -0.003155, -0.06019, 0.9937, 0.005861, 0.112, 0.9982, -0.003169, -0.06008, 0.9873, -0.008303, -0.1584, 0.9982, -0.003155, -0.06019, 0.9982, -0.003169, -0.06008, 0.9873, -0.008304, -0.1585, 0.9873, -0.008303, -0.1584, 0.9982, -0.003169, -0.06008, 0.9873, -0.008316, -0.1585, 0.9873, -0.008304, -0.1585, 0.9982, -0.003169, -0.06008, 0.9982, -0.003146, -0.06006, 0.9873, -0.008316, -0.1585, 0.9982, -0.003169, -0.06008, 0.9937, 0.00587, 0.112, 0.9982, -0.003146, -0.06006, 0.9982, -0.003169, -0.06008, 0.9937, 0.005386, 0.1122, 0.9937, 0.00587, 0.112, 0.9828, 0.009668, 0.1845, 0.9937, 0.00587, 0.112, 0.9937, 0.005386, 0.1122, 0.9828, 0.009668, 0.1845, 0.9937, 0.005386, 0.1122, 0.9828, 0.009668, 0.1845, 0.9992, 0.001426, 0.0408, 0.9992, 0.001425, 0.0408, 0.9992, 0.001418, 0.04079, 0.9992, 0.001427, 0.0408, 0.9992, 0.001418, 0.04079, 0.9992, 0.001425, 0.0408, 0.9992, 0.001427, 0.0408, 0.9992, 0.001433, 0.04082, 0.9992, 0.001418, 0.04079, 1.0, 3.592e-08, 0.0, 0.9992, 0.001418, 0.04079, 0.9992, 0.001433, 0.04082, 1.0, 3.592e-08, 0.0, 1.0, 1.061e-07, 0.0, 0.9992, 0.001418, 0.04079, 1.0, -3.241e-09, 0.0, 0.9992, 0.001418, 0.04079, 1.0, 1.061e-07, 0.0, 1.0, -3.241e-09, 0.0, 0.9992, 0.001433, 0.04082, 0.9992, 0.001418, 0.04079, 0.9992, 0.001426, 0.0408, 0.9992, 0.001418, 0.04079, 0.9992, 0.001433, 0.04082, 0.9992, 0.001427, 0.04083, 0.9992, 0.00143, 0.04083, 0.9992, 0.001419, 0.04083, 0.9992, 0.001428, 0.04083, 0.9992, 0.001419, 0.04083, 0.9992, 0.00143, 0.04083, 0.9992, 0.001428, 0.04083, 0.9992, 0.001423, 0.04081, 0.9992, 0.001419, 0.04083, 1.0, -7.184e-08, 0.0, 0.9992, 0.001419, 0.04083, 0.9992, 0.001423, 0.04081, 1.0, -7.184e-08, 0.0, 1.0, 4.246e-07, -3.216e-08, 0.9992, 0.001419, 0.04083, 1.0, 7.413e-07, -6.432e-08, 0.9992, 0.001419, 0.04083, 1.0, 4.246e-07, -3.216e-08, 1.0, 7.413e-07, -6.432e-08, 0.9992, 0.001423, 0.04081, 0.9992, 0.001419, 0.04083, 0.9992, 0.001427, 0.04083, 0.9992, 0.001419, 0.04083, 0.9992, 0.001423, 0.04081, 0.9992, 0.00143, 0.04079, 0.9992, 0.001429, 0.04079, 0.9992, 0.001424, 0.04081, 0.9992, 0.001432, 0.04079, 0.9992, 0.001424, 0.04081, 0.9992, 0.001429, 0.04079, 0.9992, 0.001432, 0.04079, 0.9992, 0.001444, 0.04083, 0.9992, 0.001424, 0.04081, 1.0, 7.184e-08, 0.0, 0.9992, 0.001424, 0.04081, 0.9992, 0.001444, 0.04083, 1.0, 7.184e-08, 0.0, 1.0, 1.061e-07, 0.0, 0.9992, 0.001424, 0.04081, 1.0, -3.241e-09, 0.0, 0.9992, 0.001424, 0.04081, 1.0, 1.061e-07, 0.0, 1.0, -3.241e-09, 0.0, 0.9992, 0.001417, 0.0408, 0.9992, 0.001424, 0.04081, 0.9992, 0.00143, 0.04079, 0.9992, 0.001424, 0.04081, 0.9992, 0.001417, 0.0408, 0.9992, 0.001427, 0.04083, 0.9992, 0.001429, 0.04083, 0.9992, 0.001434, 0.04078, 0.9992, 0.001428, 0.04083, 0.9992, 0.001434, 0.04078, 0.9992, 0.001429, 0.04083, 0.9992, 0.001428, 0.04083, 0.9992, 0.001423, 0.04081, 0.9992, 0.001434, 0.04078, 1.0, 3.592e-08, 0.0, 0.9992, 0.001434, 0.04078, 0.9992, 0.001423, 0.04081, 1.0, 3.592e-08, 0.0, 1.0, 0.0, 0.0, 0.9992, 0.001434, 0.04078, 1.0, 3.592e-08, 0.0, 0.9992, 0.001434, 0.04078, 1.0, 0.0, 0.0, 1.0, 3.592e-08, 0.0, 0.9992, 0.001425, 0.04081, 0.9992, 0.001434, 0.04078, 0.9992, 0.001427, 0.04083, 0.9992, 0.001434, 0.04078, 0.9992, 0.001425, 0.04081, 0.3029, -0.953, -1.998e-05, 0.5773, -0.8165, 0.0, 0.5773, -0.8165, 0.0, 0.3029, -0.953, -1.998e-05, 0.3029, -0.953, 7.432e-07, 0.5773, -0.8165, 0.0, 0.0, -1.0, 0.0, 0.3029, -0.953, 7.432e-07, 0.3029, -0.953, -1.998e-05, 0.0, -1.0, 0.0, 0.3029, -0.953, -1.324e-05, 0.0, -1.0, 0.0, -0.06078, 0.9349, -0.3496, -0.1212, 0.9298, -0.3476, -0.1213, 0.9298, -0.3476, -0.06078, 0.9349, -0.3496, -0.06078, 0.9349, -0.3496, -0.1212, 0.9298, -0.3476, 0.0, 0.9483, -0.3173, -0.06078, 0.9349, -0.3496, -0.06078, 0.9349, -0.3496, 0.0, 0.9483, -0.3173, 0.0, 0.9483, -0.3173, -0.06078, 0.9349, -0.3496, 0.3029, 1.713e-05, 0.953, 0.5774, -1.298e-08, 0.8165, 0.5773, -1.306e-08, 0.8165, 0.3029, 1.713e-05, 0.953, 0.3029, 4.638e-07, 0.953, 0.5774, -1.298e-08, 0.8165, 0.0, -4.768e-08, 1.0, 0.3029, 4.638e-07, 0.953, 0.3029, 1.713e-05, 0.953, 0.0, -4.768e-08, 1.0, 0.3029, 1.646e-05, 0.953, 0.0, -4.768e-08, 1.0, -0.06074, -0.873, 0.4839, -0.1213, -0.8682, 0.4812, -0.1213, -0.8682, 0.4812, -0.06074, -0.873, 0.4839, -0.06074, -0.873, 0.4839, -0.1213, -0.8682, 0.4812, 0.0, -0.8746, 0.4848, -0.06074, -0.873, 0.4839, -0.06074, -0.873, 0.4839, 0.0, -0.8746, 0.4848, 0.0, -0.8746, 0.4848, -0.06074, -0.873, 0.4839, -0.06088, 0.9349, -0.3496, -0.1213, 0.9298, -0.3476, -0.1213, 0.9298, -0.3476, -0.06088, 0.9349, -0.3496, -0.06092, 0.9349, -0.3496, -0.1213, 0.9298, -0.3476, 0.0, 0.9367, -0.3502, -0.06092, 0.9349, -0.3496, -0.06088, 0.9349, -0.3496, 0.0, 0.9367, -0.3502, 0.0, 0.9367, -0.3502, -0.06092, 0.9349, -0.3496, -0.06079, 0.873, -0.4839, -0.1213, 0.8682, -0.4812, -0.1213, 0.8682, -0.4812, -0.06079, 0.873, -0.4839, -0.06074, 0.873, -0.4839, -0.1213, 0.8682, -0.4812, 0.0, 0.8746, -0.4848, -0.06074, 0.873, -0.4839, -0.06079, 0.873, -0.4839, 0.0, 0.8746, -0.4848, 0.0, 0.8746, -0.4848, -0.06074, 0.873, -0.4839, -0.06069, 0.3496, 0.9349, -0.1213, 0.3476, 0.9298, -0.1213, 0.3476, 0.9298, -0.06069, 0.3496, 0.9349, -0.06069, 0.3496, 0.9349, -0.1213, 0.3476, 0.9298, 0.0, 0.3502, 0.9367, -0.06069, 0.3496, 0.9349, -0.06069, 0.3496, 0.9349, 0.0, 0.3502, 0.9367, 0.0, 0.3502, 0.9367, -0.06069, 0.3496, 0.9349, 0.8591, 0.4733, -0.1946, 0.9646, 0.243, -0.1022, 0.9646, 0.243, -0.1022, 0.993, -0.05351, -0.1051, 0.9646, 0.243, -0.1022, 0.9646, 0.243, -0.1022, 0.993, -0.05351, -0.1051, 0.9646, 0.243, -0.1022, 1.0, -8.706e-06, -4.164e-06, 0.993, -0.05351, -0.1051, 1.0, -8.706e-06, -4.164e-06, 1.0, -8.661e-06, -4.296e-06, 0.993, -0.05351, -0.1051, 1.0, -8.661e-06, -4.296e-06, 0.993, -0.05351, -0.1051, 0.9879, -0.07626, -0.1351, 0.993, -0.05351, -0.1051, 0.993, -0.05351, -0.1051, -0.06077, -0.9349, 0.3496, -0.1212, -0.9298, 0.3476, -0.1213, -0.9297, 0.3476, -0.06077, -0.9349, 0.3496, -0.06077, -0.9349, 0.3496, -0.1212, -0.9298, 0.3476, 0.0, -0.9483, 0.3173, -0.06077, -0.9349, 0.3496, -0.06077, -0.9349, 0.3496, 0.0, -0.9483, 0.3173, 0.0, -0.9483, 0.3173, -0.06077, -0.9349, 0.3496, -0.06078, 0.9349, -0.3496, -0.1212, 0.9298, -0.3476, -0.1213, 0.9298, -0.3476, -0.06078, 0.9349, -0.3496, -0.06078, 0.9349, -0.3496, -0.1212, 0.9298, -0.3476, 0.0, 0.9483, -0.3173, -0.06078, 0.9349, -0.3496, -0.06078, 0.9349, -0.3496, 0.0, 0.9483, -0.3173, 0.0, 0.9483, -0.3173, -0.06078, 0.9349, -0.3496, -0.06077, 0.3496, 0.9349, -0.1212, 0.3476, 0.9298, -0.1213, 0.3476, 0.9298, -0.06077, 0.3496, 0.9349, -0.06077, 0.3496, 0.9349, -0.1212, 0.3476, 0.9298, 0.0, 0.3173, 0.9483, -0.06077, 0.3496, 0.9349, -0.06077, 0.3496, 0.9349, 0.0, 0.3173, 0.9483, 0.0, 0.3173, 0.9483, -0.06077, 0.3496, 0.9349, -0.06077, 0.3496, 0.9349, -0.1212, 0.3476, 0.9298, -0.1213, 0.3476, 0.9297, -0.06077, 0.3496, 0.9349, -0.06077, 0.3496, 0.9349, -0.1212, 0.3476, 0.9298, 0.0, 0.3173, 0.9483, -0.06077, 0.3496, 0.9349, -0.06077, 0.3496, 0.9349, 0.0, 0.3173, 0.9483, 0.0, 0.3173, 0.9483, -0.06077, 0.3496, 0.9349, -0.06078, 0.9349, -0.3496, -0.1212, 0.9298, -0.3476, -0.1213, 0.9298, -0.3476, -0.06078, 0.9349, -0.3496, -0.06077, 0.9349, -0.3496, -0.1212, 0.9298, -0.3476, 0.0, 0.9483, -0.3173, -0.06077, 0.9349, -0.3496, -0.06078, 0.9349, -0.3496, 0.0, 0.9483, -0.3173, 0.0, 0.9483, -0.3173, -0.06077, 0.9349, -0.3496, -0.06077, -0.9349, 0.3496, -0.1212, -0.9298, 0.3476, -0.1213, -0.9297, 0.3476, -0.06077, -0.9349, 0.3496, -0.06077, -0.9349, 0.3496, -0.1212, -0.9298, 0.3476, 0.0, -0.9483, 0.3173, -0.06077, -0.9349, 0.3496, -0.06077, -0.9349, 0.3496, 0.0, -0.9483, 0.3173, 0.0, -0.9483, 0.3173, -0.06077, -0.9349, 0.3496, -0.0606, -0.2668, 0.9619, -0.1213, -0.2653, 0.9565, -0.1213, -0.2653, 0.9565, -0.0606, -0.2668, 0.9619, -0.06065, -0.2668, 0.9619, -0.1213, -0.2653, 0.9565, 0.0, -0.2672, 0.9636, -0.06065, -0.2668, 0.9619, -0.0606, -0.2668, 0.9619, 0.0, -0.2672, 0.9636, 0.0, -0.2672, 0.9636, -0.06065, -0.2668, 0.9619, -0.06069, 0.3496, 0.9349, -0.1213, 0.3476, 0.9298, -0.1213, 0.3476, 0.9298, -0.06069, 0.3496, 0.9349, -0.06069, 0.3496, 0.9349, -0.1213, 0.3476, 0.9298, 0.0, 0.3502, 0.9367, -0.06069, 0.3496, 0.9349, -0.06069, 0.3496, 0.9349, 0.0, 0.3502, 0.9367, 0.0, 0.3502, 0.9367, -0.06069, 0.3496, 0.9349, -0.06079, 0.9619, 0.2667, -0.1213, 0.9565, 0.2653, -0.1213, 0.9565, 0.2653, -0.06079, 0.9619, 0.2667, -0.06083, 0.9618, 0.2667, -0.1213, 0.9565, 0.2653, 0.0, 0.9636, 0.2672, -0.06083, 0.9618, 0.2667, -0.06079, 0.9619, 0.2667, 0.0, 0.9636, 0.2672, 0.0, 0.9636, 0.2672, -0.06083, 0.9618, 0.2667, -0.06074, -0.6996, 0.7119, -0.1213, -0.6957, 0.708, -0.1213, -0.6957, 0.708, -0.06074, -0.6996, 0.7119, -0.06074, -0.6996, 0.7119, -0.1213, -0.6957, 0.708, -9.493e-07, -0.7009, 0.7133, -0.06074, -0.6996, 0.7119, -0.06074, -0.6996, 0.7119, -9.493e-07, -0.7009, 0.7133, -1.478e-06, -0.7009, 0.7132, -0.06074, -0.6996, 0.7119, -0.06077, -0.9349, 0.3496, -0.1212, -0.9298, 0.3476, -0.1213, -0.9297, 0.3476, -0.06077, -0.9349, 0.3496, -0.06077, -0.9349, 0.3496, -0.1212, -0.9298, 0.3476, 0.0, -0.9483, 0.3173, -0.06077, -0.9349, 0.3496, -0.06077, -0.9349, 0.3496, 0.0, -0.9483, 0.3173, 0.0, -0.9483, 0.3173, -0.06077, -0.9349, 0.3496, 1.0, 2.5e-06, -1.529e-05, 1.0, 2.492e-06, -1.539e-05, 1.0, 2.424e-06, -1.542e-05, 0.9982, -0.003166, -0.06011, 1.0, 2.424e-06, -1.542e-05, 1.0, 2.492e-06, -1.539e-05, 0.9982, -0.003166, -0.06011, 1.0, 2.492e-06, -1.539e-05, 0.9982, -0.003151, -0.06006, 0.9982, -0.003166, -0.06011, 0.9982, -0.003151, -0.06006, 0.9928, 0.00278, -0.1195, 0.9982, -0.003166, -0.06011, 0.9928, 0.00278, -0.1195, 0.9928, 0.002782, -0.1195, 0.9982, -0.003166, -0.06011, 0.9928, 0.002782, -0.1195, 0.9928, 0.00277, -0.1194, 0.9982, -0.003166, -0.06011, 0.9928, 0.00277, -0.1194, 0.9982, -0.003082, -0.06005, 0.9982, -0.003166, -0.06011, 0.9982, -0.003082, -0.06005, 1.0, 2.556e-06, -1.544e-05, 0.9982, -0.003166, -0.06011, 1.0, 2.556e-06, -1.544e-05, 1.0, 2.424e-06, -1.542e-05, 1.0, 2.424e-06, -1.542e-05, 1.0, 2.556e-06, -1.544e-05, 1.0, 2.173e-06, -1.542e-05, 1.0, 2.424e-06, -1.542e-05, 1.0, 2.173e-06, -1.542e-05, 1.0, 2.864e-06, -1.525e-05, 1.0, 2.5e-06, -1.529e-05, 1.0, 2.424e-06, -1.542e-05, 1.0, 2.864e-06, -1.525e-05, -0.06078, 0.9349, -0.3496, -0.1212, 0.9298, -0.3476, -0.1213, 0.9298, -0.3476, -0.06078, 0.9349, -0.3496, -0.06077, 0.9349, -0.3496, -0.1212, 0.9298, -0.3476, 0.0, 0.9483, -0.3173, -0.06077, 0.9349, -0.3496, -0.06078, 0.9349, -0.3496, 0.0, 0.9483, -0.3173, 0.0, 0.9483, -0.3173, -0.06077, 0.9349, -0.3496, -0.06077, 0.3496, 0.9349, -0.1212, 0.3476, 0.9298, -0.1213, 0.3476, 0.9297, -0.06077, 0.3496, 0.9349, -0.06077, 0.3496, 0.9349, -0.1212, 0.3476, 0.9298, 0.0, 0.3173, 0.9483, -0.06077, 0.3496, 0.9349, -0.06077, 0.3496, 0.9349, 0.0, 0.3173, 0.9483, 0.0, 0.3173, 0.9483, -0.06077, 0.3496, 0.9349])] * 3)])
me_memoboard_physics = bpy.data.meshes.new('memoboard_physics')
me_memoboard_physics.from_pydata([(-2e-06, 40.5, -25.12), (2.375, 40.5, -25.12), (2e-06, -40.38, -25.13), (2.375, -40.38, -25.13), (2.375, -40.38, 25.37), (2.375, 40.5, 25.38), (2e-06, -40.38, 25.37), (-2e-06, 40.5, 25.38)], [], [(0, 1, 2), (2, 1, 3), (3, 1, 4), (1, 5, 4), (4, 2, 3), (4, 6, 2), (4, 5, 6), (5, 7, 6), (5, 1, 7), (7, 1, 0), (7, 0, 6), (6, 0, 2)])
me_memoboard_physics.polygons.foreach_set('use_smooth', [True] * 12)
_uv = me_memoboard_physics.uv_layers.new(name='UVMap')
_uv.uv.foreach_set('vector', [0.0, 0.0, 0.0, 0.0, 0.0, 0.0, 0.0, 0.0, 0.0, 0.0, 0.0, 0.0, 0.0, 0.0, 0.0, 0.0, 0.0, 0.0, 0.0, 0.0, 0.0, 0.0, 0.0, 0.0, 0.0, 0.0, 0.0, 0.0, 0.0, 0.0, 0.0, 0.0, 0.0, 0.0, 0.0, 0.0, 0.0, 0.0, 0.0, 0.0, 0.0, 0.0, 0.0, 0.0, 0.0, 0.0, 0.0, 0.0, 0.0, 0.0, 0.0, 0.0, 0.0, 0.0, 0.0, 0.0, 0.0, 0.0, 0.0, 0.0, 0.0, 0.0, 0.0, 0.0, 0.0, 0.0, 0.0, 0.0, 0.0, 0.0, 0.0, 0.0])
me_memoboard_physics.materials.append(mat_phy)
me_memoboard_physics.use_remesh_fix_poles = True
me_memoboard_physics.use_remesh_preserve_attributes = False
me_memoboard_physics.update()
me_memoboard_physics.normals_split_custom_set([tuple(v) for v in zip(*[iter([-0.01476, 0.02348, -0.9996, -0.02925, 0.04693, 0.9985, 0.05838, 0.09348, -0.9939, 0.05838, 0.09348, -0.9939, -0.02925, 0.04693, 0.9985, 0.02938, 0.04692, 0.9985, 0.02938, 0.04692, 0.9985, -0.02925, 0.04693, 0.9985, 0.0294, -0.02348, 0.9993, -0.02925, 0.04693, 0.9985, -0.0292, -0.09363, 0.9952, 0.0294, -0.02348, 0.9993, 0.0294, -0.02348, 0.9993, 0.05838, 0.09348, -0.9939, 0.02938, 0.04692, 0.9985, 0.0294, -0.02348, 0.9993, 0.01465, -0.04698, -0.9988, 0.05838, 0.09348, -0.9939, 0.0294, -0.02348, 0.9993, -0.0292, -0.09363, 0.9952, 0.01465, -0.04698, -0.9988, -0.0292, -0.09363, 0.9952, -0.05856, -0.04686, -0.9972, 0.01465, -0.04698, -0.9988, -0.0292, -0.09363, 0.9952, -0.02925, 0.04693, 0.9985, -0.05856, -0.04686, -0.9972, -0.05856, -0.04686, -0.9972, -0.02925, 0.04693, 0.9985, -0.01476, 0.02348, -0.9996, -0.05856, -0.04686, -0.9972, -0.01476, 0.02348, -0.9996, 0.01465, -0.04698, -0.9988, 0.01465, -0.04698, -0.9988, -0.01476, 0.02348, -0.9996, 0.05838, 0.09348, -0.9939])] * 3)])
arm_memoboard_qc_skeleton = bpy.data.armatures.new('memoboard.qc_skeleton')  # bones are not reproduced

# ---- objects
ob_memoboard_qc_skeleton = bpy.data.objects.new('memoboard.qc_skeleton', arm_memoboard_qc_skeleton)
ob_memoboard = bpy.data.objects.new('memoboard', me_memoboard)
ob_memoboard_physics = bpy.data.objects.new('memoboard_physics', me_memoboard_physics)

# ---- transforms, parenting, visibility, modifiers, constraints
ob_memoboard_qc_skeleton.location = (0.0, 0.0, 0.0)
ob_memoboard_qc_skeleton.show_in_front = True
ob_memoboard.parent = ob_memoboard_qc_skeleton
ob_memoboard.location = (0.0, 0.0, 0.0)
_vg = ob_memoboard.vertex_groups.new(name='static_prop')
_vg.add([0, 1, 2, 3, 4, 5, 6, 7, 8, 9, 10, 11, 12, 13, 14, 15, 16, 17, 18, 19, 20, 21, 22, 23, 24, 25, 26, 27, 28, 29, 30, 31, 32, 33, 34, 35, 36, 37, 38, 39, 40, 41, 42, 43, 44, 45, 46, 47, 48, 49, 50, 51, 52, 53, 54, 55, 56, 57, 58, 59, 60, 61, 62, 63, 64, 65, 66, 67, 68, 69, 70, 71, 72, 73, 74, 75, 76, 77, 78, 79, 80, 81, 82, 83, 84, 85, 86, 87, 88, 89, 90, 91, 92, 93, 94, 95, 96, 97, 98, 99, 100, 101, 102, 103, 104, 105, 106, 107, 108, 109, 110, 111, 112, 113, 114, 115, 116, 117, 118, 119, 120, 121, 122, 123, 124, 125, 126, 127, 128, 129, 130, 131, 132, 133, 134, 135, 136, 137, 138, 139, 140, 141, 142, 143, 144, 145, 146, 147, 148, 149, 150, 151, 152, 153, 154, 155, 156, 157, 158, 159, 160, 161, 162, 163, 164, 165, 166, 167, 168, 169, 170, 171, 172, 173, 174, 175, 176, 177, 178, 179, 180, 181, 182, 183, 184, 185, 186, 187, 188, 189, 190, 191, 192, 193, 194, 195, 196, 197, 198, 199, 200, 201, 202, 203, 204, 205, 206, 207, 208, 209, 210, 211, 212, 213, 214, 215, 216, 217, 218, 219, 220, 221, 222, 223, 224, 225, 226, 227, 228, 229, 230, 231, 232, 233, 234, 235, 236, 237, 238, 239, 240, 241, 242, 243, 244, 245, 246, 247, 248, 249, 250, 251, 252, 253, 254, 255, 256, 257, 258, 259, 260, 261, 262, 263, 264, 265, 266, 267, 268, 269, 270, 271, 272, 273, 274, 275, 276, 277, 278, 279, 280, 281, 282, 283, 284, 285, 286, 287, 288, 289, 290, 291, 292, 293, 294, 295, 296, 297, 298, 299, 300, 301, 302, 303, 304, 305, 306, 307, 308, 309, 310, 311, 312, 313, 314, 315, 316, 317, 318, 319, 320, 321, 322, 323, 324, 325, 326, 327, 328, 329, 330, 331, 332, 333, 334, 335, 336, 337, 338, 339, 340, 341, 342], 1.0, 'REPLACE')
_m = ob_memoboard.modifiers.new('Armature', 'ARMATURE')
_m.object = ob_memoboard_qc_skeleton
ob_memoboard_physics.parent = ob_memoboard_qc_skeleton
ob_memoboard_physics.location = (0.0, 0.0, 0.0)
ob_memoboard_physics.display_type = 'SOLID'
ob_memoboard_physics.show_wire = True
_vg = ob_memoboard_physics.vertex_groups.new(name='static_prop')
_vg.add([0, 1, 2, 3, 4, 5, 6, 7], 1.0, 'REPLACE')
_m = ob_memoboard_physics.modifiers.new('Armature', 'ARMATURE')
_m.object = ob_memoboard_qc_skeleton

# ---- collection membership
scene.collection.objects.link(ob_memoboard_qc_skeleton)
scene.collection.objects.link(ob_memoboard)
scene.collection.objects.link(ob_memoboard_physics)
col_memoboard.objects.link(ob_memoboard_qc_skeleton)
col_memoboard.objects.link(ob_memoboard)
col_memoboard.objects.link(ob_memoboard_physics)

# ---- scene / render settings (as saved in the file)
scene.frame_start = 1; scene.frame_end = 250; scene.frame_set(0)
scene.render.engine = 'BLENDER_EEVEE_NEXT'
scene.cycles.use_denoising = False
scene.cycles.samples = 128
scene.cycles.sampling_pattern = 'TABULATED_SOBOL'
scene.cycles.use_adaptive_sampling = False
scene.cycles.use_light_tree = False
scene.view_settings.view_transform = 'Filmic'
bpy.context.view_layer.update()

# ---- added for rendering (the .blend has no active camera and no usable light): camera, sun + grey world if the file has none
cam_auto = bpy.data.cameras.new('AutoCamera')
cam_auto.lens = 50.0
cam_auto.sensor_width = 36.0
cam_auto.clip_end = 1556.12
ob_auto_camera = bpy.data.objects.new('AutoCamera', cam_auto)
scene.collection.objects.link(ob_auto_camera)
ob_auto_camera.location = (90.1449, -106.339, 70.6448)
ob_auto_camera.rotation_euler = (1.09748, -7.21219e-08, 0.694738)
scene.camera = ob_auto_camera
light_auto_sun = bpy.data.lights.new('AutoSun', 'SUN')
light_auto_sun.energy = 3.0
light_auto_sun.angle = 0.0523599
ob_auto_sun = bpy.data.objects.new('AutoSun', light_auto_sun)
scene.collection.objects.link(ob_auto_sun)
ob_auto_sun.rotation_euler = (0.872665, 0.174533, 0.523599)
if scene.world is None:
    world_auto = bpy.data.worlds.new('AutoWorld')
    world_auto.color = (0.3, 0.3, 0.3)
    scene.world = world_auto
bpy.context.view_layer.update()
